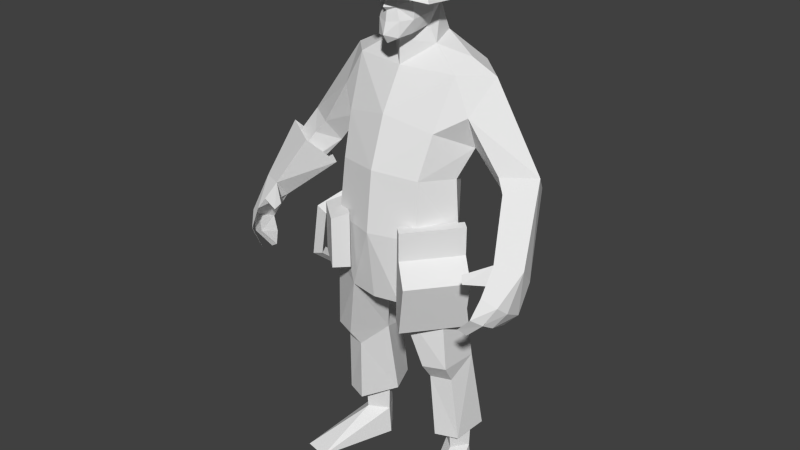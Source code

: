 # Source: engineer.blend  (saved by Blender 2.70.0; exported with 4.5.12 LTS)
import bpy
from mathutils import Matrix  # noqa: F401  (used for matrix-valued properties, if any)

bpy.ops.wm.read_factory_settings(use_empty=True)
scene = bpy.context.scene
scene.name = 'Scene'

# ---- collections
col_collection_1 = bpy.data.collections.new('Collection 1'); scene.collection.children.link(col_collection_1)

# ---- world
world_world = bpy.data.worlds.new('World'); scene.world = world_world
world_world.color = (0.05088, 0.05088, 0.05088)
world_world.use_sun_shadow = False
world_world.sun_shadow_jitter_overblur = 0.0
world_world.cycles.sampling_method = 'MANUAL'
world_world.cycles.sample_map_resolution = 256

# ---- meshes
me_engineer = bpy.data.meshes.new('Engineer')
me_engineer.from_pydata([(0.0, -38.19, 9.962), (-29.0, -47.97, 10.0), (-27.9, -45.11, 45.53), (0.0, -37.64, 44.8), (-42.27, -66.03, 9.962), (-37.43, -62.64, 44.3), (-28.91, -88.71, 11.21), (-27.29, -85.28, 47.2), (0.0, -25.06, 73.57), (-31.66, -29.16, 72.72), (-31.94, -29.12, 105.6), (-2e-06, -26.71, 107.5), (-42.74, -52.7, 61.55), (-30.17, -75.91, 73.57), (-47.38, -29.95, 81.38), (-50.1, -44.82, 103.1), (-15.44, -54.8, 117.5), (-33.82, -61.53, 104.6), (-2e-06, -68.27, 105.3), (-34.23, -46.23, 111.4), (-44.81, -63.62, 82.94), (-12.0, -38.83, 121.4), (0.0, -97.76, 11.21), (0.0, -93.33, 49.36), (-2e-06, -82.71, 80.23), (-17.88, -90.28, -32.13), (0.0, -92.09, -33.56), (-40.26, -78.47, -25.25), (-6.234, -70.97, -40.41), (-25.76, -46.44, -35.79), (2e-06, -44.91, -38.18), (-41.49, -57.59, -25.42), (-25.11, -44.56, -21.17), (0.0, -36.13, -17.18), (-29.42, -81.84, -76.48), (-17.25, -58.62, -77.75), (-44.76, -52.44, -76.01), (-43.2, -76.63, -75.98), (-27.63, -45.08, -69.69), (-28.68, -72.91, -88.59), (-31.05, -70.4, -133.4), (-17.67, -48.64, -131.6), (-47.37, -42.18, -132.1), (-45.2, -64.81, -133.5), (-41.74, -68.69, -88.21), (-24.62, -35.77, -86.91), (-25.2, -29.23, -130.7), (-23.11, -50.55, -120.8), (-34.93, -61.95, -121.0), (-35.22, -59.22, -148.7), (-24.69, -49.38, -151.4), (-43.25, -48.66, -121.2), (-40.89, -46.4, -151.4), (-30.72, -40.72, -121.0), (-32.61, -36.71, -154.4), (-40.59, -99.63, -169.8), (-56.39, -96.18, -169.8), (-32.08, -36.87, -169.8), (-42.88, -46.04, -169.8), (-22.85, -49.83, -169.8), (6.234, -70.97, -40.41), (-84.04, -48.73, 53.27), (-65.12, -61.4, 52.82), (-77.53, -35.66, 40.97), (-61.74, -50.6, 38.18), (-97.87, -81.38, 13.84), (-82.78, -88.46, 15.54), (-70.51, -64.83, 45.25), (-94.58, -69.76, 1.13), (-83.65, -78.92, 3.784), (-85.41, -103.1, 2.252), (-95.3, -80.61, -14.62), (-96.16, -92.92, -7.985), (-93.8, -99.36, -2.54), (-96.16, -92.92, -7.985), (-95.3, -80.61, -14.62), (-89.91, -97.12, -17.34), (-87.63, -104.1, -13.46), (-93.8, -99.36, -2.54), (-82.78, -88.46, 15.54), (-84.43, -97.62, 7.226), (-71.81, -101.7, 5.344), (-69.17, -98.68, 9.056), (-88.66, -84.48, -21.83), (-78.05, -95.79, -23.24), (-74.94, -102.7, -20.47), (-83.96, -110.4, -8.488), (-85.41, -103.1, 2.252), (-93.8, -99.36, -2.54), (-88.83, -105.0, -12.6), (-76.31, -110.9, -16.81), (-79.43, -106.6, -21.66), (12.0, -38.83, 121.4), (-97.87, -81.38, 13.84), (-82.78, -88.46, 15.54), (-68.72, -75.14, 43.8), (-93.59, -59.33, 45.88), (-94.58, -69.76, 1.13), (-84.74, -39.55, 24.7), (-83.65, -78.92, 3.784), (-60.06, -57.76, 25.55), (-42.75, -86.38, -18.66), (-24.56, -101.6, -18.66), (-24.56, -101.6, 14.1), (-42.75, -86.38, 14.1), (-36.16, -78.56, -18.66), (-16.78, -93.88, -18.66), (-16.78, -93.88, 17.34), (-36.16, -78.56, 17.34), (26.15, -100.2, -45.44), (16.47, -91.28, -44.29), (41.09, -60.44, -44.29), (50.77, -69.34, -45.44), (24.98, -99.11, 19.55), (49.6, -68.26, 19.55), (45.23, -64.24, 20.07), (20.6, -95.08, 20.07), (59.26, -76.2, -10.35), (34.64, -107.0, -10.35), (49.49, -68.16, 1.66), (24.87, -99.0, 1.66), (-43.69, -50.49, 1.089), (-47.77, -61.48, 2.967), (-54.01, -57.77, 11.0), (-49.93, -46.78, 9.126), (-38.48, -52.26, 12.87), (-41.31, -59.9, 14.17), (-37.76, -57.55, 21.5), (-42.84, -54.37, 15.94), (-59.9, -71.23, 0.8389), (-58.33, -77.88, 3.284), (-35.99, -59.19, 13.79), (-53.04, -76.05, -1.32), (-67.93, -67.51, -31.38), (-68.01, -73.39, -35.57), (-61.07, -72.33, -33.54), (-58.9, -46.93, -48.5), (-57.13, -48.58, -56.21), (-52.05, -51.76, -50.66), (-41.85, -30.08, -33.39), (-36.56, -28.25, -38.0), (-34.99, -34.9, -35.55), (-33.82, -33.79, -1.171), (-26.88, -32.74, 0.8606), (-26.96, -38.62, -3.33), (97.87, -81.38, 13.84), (82.78, -88.46, 15.54), (85.41, -103.1, 2.252), (96.16, -92.92, -7.985), (95.3, -80.61, -14.62), (83.65, -78.92, 3.784), (93.8, -99.36, -2.54), (94.58, -69.76, 1.13), (96.16, -92.92, -7.985), (89.91, -97.12, -17.34), (95.3, -80.61, -14.62), (93.8, -99.36, -2.54), (87.63, -104.1, -13.46), (82.78, -88.46, 15.54), (69.17, -98.68, 9.056), (71.81, -101.7, 5.344), (84.43, -97.62, 7.226), (88.66, -84.48, -21.83), (78.05, -95.79, -23.24), (74.94, -102.7, -20.47), (83.96, -110.4, -8.488), (88.83, -105.0, -12.6), (93.8, -99.36, -2.54), (85.41, -103.1, 2.252), (76.31, -110.9, -16.81), (79.43, -106.6, -21.66), (-6.706, -77.58, 123.9), (-7.168, -76.56, 133.1), (-11.81, -70.12, 133.7), (-9.546, -68.41, 125.2), (-12.13, -71.13, 143.0), (-4.785, -76.55, 140.5), (-2.085, -75.04, 149.1), (-12.14, -70.22, 149.4), (-10.24, -72.44, 160.3), (-15.88, -56.95, 151.8), (-0.008803, -82.05, 125.5), (-0.008803, -79.98, 132.5), (-9.68, -74.55, 152.2), (-0.008803, -77.24, 152.6), (-0.008803, -74.86, 162.9), (-0.008803, -78.97, 138.6), (-0.008803, -82.01, 141.0), (-11.3, -45.99, 139.2), (-11.21, -43.86, 150.3), (-0.008803, -37.71, 150.0), (-0.008803, -40.95, 139.0), (-11.01, -48.23, 161.8), (-0.008803, -44.65, 165.4), (-11.59, -59.58, 163.9), (-15.0, -57.56, 136.7), (-11.73, -56.65, 128.1), (-0.008803, -78.49, 120.2), (-0.008803, -68.16, 120.4), (-16.52, -53.9, 141.1), (-14.41, -58.51, 140.7), (-15.59, -57.05, 149.5), (-18.71, -52.14, 148.4), (-0.008803, -77.59, 149.2), (-5.612, -73.71, 154.4), (-12.38, -67.57, 152.2), (-13.86, -76.09, 152.2), (-7.087, -77.31, 154.4), (-12.38, -67.57, 145.0), (-13.86, -76.09, 145.0), (-6.161, -71.96, 142.7), (-7.087, -77.31, 142.7), (-1.427, -74.46, 148.6), (-2.902, -78.06, 148.6), (7.07, -77.31, 154.4), (5.595, -73.71, 154.4), (2.885, -78.06, 148.6), (1.41, -74.46, 148.6), (1.77, -84.9, 155.0), (21.49, -71.9, 149.9), (19.39, -67.64, 167.6), (4.278, -77.6, 171.6), (20.75, -46.55, 147.6), (18.81, -48.22, 165.8), (0.2729, -34.19, 150.4), (3.131, -38.75, 168.0), (-19.45, -47.18, 155.6), (-11.98, -48.7, 172.0), (-18.7, -72.53, 157.9), (-11.4, -68.13, 173.7), (5.182, -57.42, 179.2), (1.373, -92.91, 151.8), (25.2, -74.45, 145.3), (24.14, -37.45, 142.0), (-0.764, -24.71, 145.2), (-24.59, -38.21, 151.7), (-23.52, -75.21, 155.0), (-81.75, -63.61, 24.67), (27.9, -45.11, 45.53), (29.0, -47.97, 10.0), (37.43, -62.64, 44.3), (42.27, -66.03, 9.962), (27.29, -85.28, 47.2), (28.91, -88.71, 11.21), (31.94, -29.12, 105.6), (31.66, -29.16, 72.72), (42.74, -52.7, 61.55), (30.17, -75.91, 73.57), (47.38, -29.95, 81.38), (50.1, -44.82, 103.1), (15.44, -54.8, 117.5), (33.82, -61.53, 104.6), (34.23, -46.23, 111.4), (44.81, -63.62, 82.94), (17.88, -90.28, -32.13), (40.26, -78.47, -25.25), (25.76, -46.44, -35.79), (41.49, -57.59, -25.42), (25.11, -44.56, -21.17), (65.12, -61.4, 52.82), (84.04, -48.73, 53.27), (77.53, -35.66, 40.97), (61.74, -50.6, 38.18), (70.51, -64.83, 45.25), (6.688, -77.58, 123.9), (9.529, -68.41, 125.2), (11.79, -70.12, 133.7), (7.15, -76.56, 133.1), (12.11, -71.13, 143.0), (12.13, -70.22, 149.4), (2.067, -75.04, 149.1), (4.767, -76.55, 140.5), (15.86, -56.95, 151.8), (10.22, -72.44, 160.3), (9.662, -74.55, 152.2), (11.29, -45.99, 139.2), (11.2, -43.86, 150.3), (10.99, -48.23, 161.8), (11.57, -59.58, 163.9), (14.98, -57.56, 136.7), (11.71, -56.65, 128.1), (16.51, -53.9, 141.1), (18.69, -52.14, 148.4), (15.57, -57.05, 149.5), (14.39, -58.51, 140.7), (13.84, -76.09, 152.2), (12.37, -67.57, 152.2), (13.84, -76.09, 145.0), (12.37, -67.57, 145.0), (7.07, -77.31, 142.7), (6.144, -71.96, 142.7), (17.25, -58.62, -77.75), (29.42, -81.84, -76.48), (43.2, -76.63, -75.98), (44.76, -52.44, -76.01), (27.63, -45.08, -69.69), (28.68, -72.91, -88.59), (17.67, -48.64, -131.6), (31.05, -70.4, -133.4), (41.74, -68.69, -88.21), (45.2, -64.81, -133.5), (47.37, -42.18, -132.1), (24.62, -35.77, -86.91), (25.2, -29.23, -130.7), (23.11, -50.55, -120.8), (24.69, -49.38, -151.4), (35.22, -59.22, -148.7), (34.93, -61.95, -121.0), (40.89, -46.4, -151.4), (43.25, -48.66, -121.2), (32.61, -36.71, -154.4), (30.72, -40.72, -121.0), (40.59, -99.63, -169.8), (56.39, -96.18, -169.8), (42.88, -46.04, -169.8), (32.08, -36.87, -169.8), (22.85, -49.83, -169.8)], [], [(0, 1, 2), (3, 0, 2), (1, 4, 5), (5, 2, 1), (4, 6, 7), (7, 5, 4), (8, 9, 10), (10, 11, 8), (2, 9, 8), (8, 3, 2), (5, 12, 9), (9, 2, 5), (7, 13, 12), (12, 5, 7), (14, 15, 10), (16, 17, 18), (15, 19, 10), (12, 13, 20), (14, 10, 9), (14, 9, 12), (11, 10, 21), (21, 19, 16), (16, 19, 17), (6, 22, 23), (23, 7, 6), (13, 24, 17), (23, 24, 13), (13, 7, 23), (19, 15, 17), (17, 20, 13), (21, 10, 19), (15, 20, 17), (24, 18, 17), (25, 26, 22), (22, 6, 25), (6, 27, 25), (27, 6, 4), (26, 25, 28), (28, 29, 30), (31, 27, 4), (29, 31, 32), (1, 0, 33), (33, 32, 1), (31, 4, 1), (1, 32, 31), (29, 32, 33), (29, 33, 30), (25, 34, 35), (35, 28, 25), (31, 36, 37), (37, 27, 31), (29, 38, 36), (36, 31, 29), (28, 35, 38), (38, 29, 28), (39, 40, 41), (41, 35, 39), (36, 42, 43), (43, 44, 36), (45, 46, 42), (42, 36, 45), (35, 41, 46), (46, 45, 35), (47, 48, 49), (49, 50, 47), (48, 51, 52), (52, 49, 48), (51, 53, 54), (54, 52, 51), (53, 47, 50), (50, 54, 53), (50, 49, 55), (49, 56, 55), (49, 52, 56), (52, 54, 57), (57, 58, 52), (54, 50, 59), (59, 57, 54), (58, 57, 56), (57, 55, 56), (25, 27, 37), (37, 34, 25), (39, 44, 43), (43, 40, 39), (57, 59, 55), (50, 55, 59), (56, 52, 58), (38, 45, 36), (38, 35, 45), (35, 34, 39), (37, 36, 44), (37, 44, 39), (39, 34, 37), (28, 30, 60), (20, 15, 61), (61, 62, 20), (14, 63, 61), (61, 15, 14), (12, 64, 63), (63, 14, 12), (12, 20, 62), (62, 64, 12), (65, 66, 67), (67, 61, 65), (68, 65, 61), (61, 63, 68), (69, 68, 63), (63, 64, 69), (66, 69, 64), (64, 67, 66), (61, 67, 62), (62, 67, 64), (65, 70, 66), (65, 71, 72), (69, 73, 72), (65, 73, 70), (68, 69, 71), (69, 72, 71), (69, 66, 70), (74, 75, 76), (74, 76, 77), (77, 78, 74), (79, 80, 81), (81, 82, 79), (83, 84, 76), (84, 85, 77), (77, 76, 84), (75, 83, 76), (86, 87, 88), (88, 89, 86), (90, 86, 89), (89, 91, 90), (65, 72, 73), (69, 70, 73), (65, 68, 71), (92, 11, 21), (60, 26, 28), (93, 94, 95), (95, 96, 93), (97, 93, 96), (96, 98, 97), (99, 97, 98), (98, 100, 99), (94, 99, 100), (100, 95, 94), (101, 102, 103), (103, 104, 101), (105, 106, 102), (102, 101, 105), (106, 107, 103), (103, 102, 106), (107, 108, 104), (104, 103, 107), (108, 105, 101), (101, 104, 108), (109, 110, 111), (111, 112, 109), (113, 114, 115), (115, 116, 113), (112, 117, 118), (118, 109, 112), (112, 111, 115), (115, 114, 119), (112, 115, 119), (112, 119, 117), (111, 110, 116), (116, 115, 111), (110, 109, 118), (110, 118, 120), (110, 120, 113), (110, 113, 116), (119, 120, 118), (118, 117, 119), (114, 113, 120), (120, 119, 114), (121, 122, 123), (123, 124, 121), (125, 126, 122), (122, 121, 125), (126, 123, 122), (126, 125, 124), (124, 123, 126), (125, 121, 124), (127, 128, 129), (129, 130, 127), (128, 131, 132), (132, 129, 128), (131, 127, 130), (130, 132, 131), (130, 129, 133), (133, 134, 130), (129, 132, 135), (135, 133, 129), (132, 130, 134), (134, 135, 132), (134, 133, 136), (136, 137, 134), (133, 135, 138), (138, 136, 133), (135, 134, 137), (137, 138, 135), (137, 136, 139), (139, 140, 137), (136, 138, 141), (141, 139, 136), (138, 137, 140), (140, 141, 138), (140, 139, 142), (142, 143, 140), (139, 141, 144), (144, 142, 139), (141, 140, 143), (143, 144, 141), (143, 142, 128), (128, 127, 143), (142, 144, 131), (131, 128, 142), (144, 143, 127), (127, 131, 144), (145, 146, 147), (145, 148, 149), (150, 148, 151), (145, 147, 151), (152, 149, 150), (150, 149, 148), (150, 147, 146), (153, 154, 155), (153, 156, 157), (157, 154, 153), (158, 159, 160), (160, 161, 158), (162, 154, 163), (163, 154, 157), (157, 164, 163), (155, 154, 162), (165, 166, 167), (167, 168, 165), (169, 170, 166), (166, 165, 169), (145, 151, 148), (150, 151, 147), (145, 149, 152), (171, 172, 173), (173, 174, 171), (175, 176, 177), (177, 178, 175), (178, 179, 180), (181, 182, 172), (172, 171, 181), (183, 184, 185), (185, 179, 183), (172, 176, 173), (182, 186, 176), (176, 172, 182), (176, 175, 173), (187, 176, 186), (188, 189, 190), (190, 191, 188), (189, 192, 193), (193, 190, 189), (192, 180, 194), (189, 188, 195), (195, 180, 189), (195, 175, 180), (196, 174, 195), (195, 188, 196), (192, 189, 180), (174, 173, 195), (194, 180, 179), (175, 178, 180), (195, 173, 175), (181, 171, 197), (197, 171, 174), (174, 198, 197), (198, 174, 196), (16, 196, 188), (188, 21, 16), (16, 18, 198), (198, 196, 16), (21, 188, 191), (199, 200, 201), (201, 202, 199), (176, 187, 203), (203, 177, 176), (178, 183, 179), (92, 21, 191), (204, 205, 206), (206, 207, 204), (205, 208, 209), (209, 206, 205), (208, 210, 211), (211, 209, 208), (210, 212, 213), (213, 211, 210), (206, 209, 211), (207, 206, 211), (213, 207, 211), (204, 207, 214), (214, 215, 204), (207, 213, 216), (216, 214, 207), (216, 213, 212), (212, 217, 216), (218, 219, 220), (220, 221, 218), (222, 223, 220), (220, 219, 222), (224, 225, 223), (223, 222, 224), (226, 227, 225), (225, 224, 226), (228, 229, 227), (227, 226, 228), (228, 218, 221), (221, 229, 228), (220, 230, 221), (223, 230, 220), (225, 230, 223), (227, 230, 225), (229, 230, 227), (221, 230, 229), (219, 218, 231), (231, 232, 219), (222, 219, 232), (232, 233, 222), (224, 222, 233), (233, 234, 224), (226, 224, 234), (234, 235, 226), (228, 226, 235), (235, 236, 228), (218, 228, 236), (236, 231, 218), (96, 95, 237), (98, 96, 237), (100, 98, 237), (95, 100, 237), (0, 3, 238), (239, 0, 238), (239, 238, 240), (240, 241, 239), (241, 240, 242), (242, 243, 241), (8, 11, 244), (244, 245, 8), (238, 3, 8), (8, 245, 238), (240, 238, 245), (245, 246, 240), (242, 240, 246), (246, 247, 242), (248, 244, 249), (250, 18, 251), (249, 244, 252), (246, 253, 247), (248, 245, 244), (248, 246, 245), (11, 92, 244), (92, 250, 252), (250, 251, 252), (243, 242, 23), (23, 22, 243), (247, 251, 24), (23, 242, 247), (247, 24, 23), (252, 251, 249), (251, 247, 253), (92, 252, 244), (249, 251, 253), (24, 251, 18), (254, 243, 22), (22, 26, 254), (243, 254, 255), (255, 241, 243), (26, 60, 254), (60, 30, 256), (257, 241, 255), (256, 258, 257), (239, 258, 33), (33, 0, 239), (257, 258, 239), (239, 241, 257), (256, 33, 258), (256, 30, 33), (253, 259, 260), (260, 249, 253), (248, 249, 260), (260, 261, 248), (246, 248, 261), (261, 262, 246), (246, 262, 259), (259, 253, 246), (145, 260, 263), (263, 146, 145), (152, 261, 260), (260, 145, 152), (150, 262, 261), (261, 152, 150), (146, 263, 262), (262, 150, 146), (260, 259, 263), (259, 262, 263), (264, 265, 266), (266, 267, 264), (268, 269, 270), (270, 271, 268), (269, 272, 273), (181, 264, 267), (267, 182, 181), (274, 273, 185), (185, 184, 274), (267, 266, 271), (182, 267, 271), (271, 186, 182), (271, 266, 268), (187, 186, 271), (275, 191, 190), (190, 276, 275), (276, 190, 193), (193, 277, 276), (277, 278, 272), (276, 272, 279), (279, 275, 276), (279, 272, 268), (280, 279, 265), (279, 280, 275), (277, 272, 276), (265, 279, 266), (278, 273, 272), (268, 272, 269), (279, 268, 266), (181, 197, 264), (197, 198, 265), (265, 264, 197), (198, 280, 265), (250, 92, 275), (275, 280, 250), (250, 280, 198), (198, 18, 250), (92, 191, 275), (281, 282, 283), (283, 284, 281), (271, 270, 203), (203, 187, 271), (269, 273, 274), (215, 214, 285), (285, 286, 215), (286, 285, 287), (287, 288, 286), (288, 287, 289), (289, 290, 288), (290, 289, 216), (216, 217, 290), (289, 287, 285), (289, 285, 214), (216, 289, 214), (254, 60, 291), (291, 292, 254), (257, 255, 293), (293, 294, 257), (256, 257, 294), (294, 295, 256), (60, 256, 295), (295, 291, 60), (296, 291, 297), (297, 298, 296), (294, 299, 300), (300, 301, 294), (302, 294, 301), (301, 303, 302), (291, 302, 303), (303, 297, 291), (304, 305, 306), (306, 307, 304), (307, 306, 308), (308, 309, 307), (309, 308, 310), (310, 311, 309), (311, 310, 305), (305, 304, 311), (305, 312, 306), (306, 312, 313), (306, 313, 308), (308, 314, 315), (315, 310, 308), (310, 315, 316), (316, 305, 310), (314, 313, 315), (315, 313, 312), (254, 292, 293), (293, 255, 254), (296, 298, 300), (300, 299, 296), (315, 312, 316), (305, 316, 312), (313, 314, 308), (295, 294, 302), (295, 302, 291), (291, 296, 292), (293, 299, 294), (293, 292, 296), (296, 299, 293)])
_uv = me_engineer.uv_layers.new(name='UVMap')
_uv.uv.foreach_set('vector', [0.08288, 0.5577, 0.183, 0.5577, 0.1789, 0.6695, 0.08288, 0.6695, 0.08288, 0.5577, 0.1789, 0.6695, 0.183, 0.5577, 0.2745, 0.5576, 0.2747, 0.6695, 0.2747, 0.6695, 0.1789, 0.6695, 0.183, 0.5577, 0.2745, 0.5576, 0.3734, 0.5557, 0.368, 0.6695, 0.368, 0.6695, 0.2747, 0.6695, 0.2745, 0.5576, 0.08258, 0.7738, 0.1718, 0.7697, 0.1738, 0.8887, 0.1738, 0.8887, 0.08288, 0.8884, 0.08258, 0.7738, 0.1789, 0.6695, 0.1718, 0.7697, 0.08258, 0.7738, 0.08258, 0.7738, 0.08288, 0.6695, 0.1789, 0.6695, 0.2747, 0.6695, 0.2741, 0.7287, 0.1718, 0.7697, 0.1718, 0.7697, 0.1789, 0.6695, 0.2747, 0.6695, 0.368, 0.6695, 0.3682, 0.7521, 0.2741, 0.7287, 0.2741, 0.7287, 0.2747, 0.6695, 0.368, 0.6695, 0.2302, 0.8088, 0.2778, 0.9102, 0.1738, 0.8887, 0.4328, 0.9089, 0.3726, 0.8558, 0.4654, 0.8459, 0.2778, 0.9102, 0.2119, 0.9566, 0.1738, 0.8887, 0.2741, 0.7287, 0.3682, 0.7521, 0.3148, 0.8018, 0.2302, 0.8088, 0.1738, 0.8887, 0.1718, 0.7697, 0.2302, 0.8088, 0.1718, 0.7697, 0.2741, 0.7287, 0.08288, 0.8884, 0.1738, 0.8887, 0.1341, 0.9612, 0.1341, 0.9612, 0.2119, 0.9566, 0.1679, 0.9956, 0.4328, 0.9089, 0.368, 0.9171, 0.3726, 0.8558, 0.3734, 0.5557, 0.4654, 0.556, 0.4654, 0.6695, 0.4654, 0.6695, 0.368, 0.6695, 0.3734, 0.5557, 0.3682, 0.7521, 0.4654, 0.7659, 0.3726, 0.8558, 0.4654, 0.6695, 0.4654, 0.7659, 0.3682, 0.7521, 0.3682, 0.7521, 0.368, 0.6695, 0.4654, 0.6695, 0.368, 0.9171, 0.2778, 0.9102, 0.3726, 0.8558, 0.3726, 0.8558, 0.3148, 0.8018, 0.3682, 0.7521, 0.1341, 0.9612, 0.1738, 0.8887, 0.2119, 0.9566, 0.2778, 0.9102, 0.3148, 0.8018, 0.3726, 0.8558, 0.4654, 0.7659, 0.4654, 0.8459, 0.3726, 0.8558, 0.3815, 0.4225, 0.4654, 0.4225, 0.4654, 0.556, 0.4654, 0.556, 0.3734, 0.5557, 0.3815, 0.4225, 0.3734, 0.5557, 0.3032, 0.4352, 0.3815, 0.4225, 0.3032, 0.4352, 0.3734, 0.5557, 0.2745, 0.5576, 0.4654, 0.4225, 0.3815, 0.4225, 0.4412, 0.3493, 0.1042, 0.2971, 0.1796, 0.3942, 0.08288, 0.3848, 0.2367, 0.4373, 0.3032, 0.4352, 0.2745, 0.5576, 0.1796, 0.3942, 0.2367, 0.4373, 0.1705, 0.4483, 0.183, 0.5577, 0.08288, 0.5577, 0.08288, 0.4544, 0.08288, 0.4544, 0.1705, 0.4483, 0.183, 0.5577, 0.2367, 0.4373, 0.2745, 0.5576, 0.183, 0.5577, 0.183, 0.5577, 0.1705, 0.4483, 0.2367, 0.4373, 0.1796, 0.3942, 0.1705, 0.4483, 0.08288, 0.4544, 0.1796, 0.3942, 0.08288, 0.4544, 0.08288, 0.3848, 0.7123, 0.6709, 0.7123, 0.483, 0.7776, 0.4713, 0.7776, 0.4713, 0.7776, 0.6453, 0.7123, 0.6709, 0.6013, 0.6824, 0.6013, 0.4713, 0.6587, 0.483, 0.6587, 0.483, 0.6587, 0.6824, 0.6013, 0.6824, 0.5457, 0.6466, 0.5457, 0.4877, 0.6013, 0.4713, 0.6013, 0.4713, 0.6013, 0.6824, 0.5457, 0.6466, 0.4811, 0.6543, 0.4811, 0.4713, 0.5457, 0.4877, 0.5457, 0.4877, 0.5457, 0.6466, 0.4811, 0.6543, 0.7123, 0.4298, 0.7123, 0.2377, 0.7776, 0.2377, 0.7776, 0.2377, 0.7776, 0.4713, 0.7123, 0.4298, 0.6013, 0.4713, 0.6013, 0.2377, 0.6587, 0.2377, 0.6587, 0.2377, 0.6587, 0.4298, 0.6013, 0.4713, 0.5457, 0.4135, 0.5457, 0.2377, 0.6013, 0.2377, 0.6013, 0.2377, 0.6013, 0.4713, 0.5457, 0.4135, 0.4811, 0.4713, 0.4811, 0.2377, 0.5457, 0.2377, 0.5457, 0.2377, 0.5457, 0.4135, 0.4811, 0.4713, 0.6856, 0.2315, 0.6456, 0.2315, 0.6456, 0.163, 0.6456, 0.163, 0.6856, 0.163, 0.6856, 0.2315, 0.6456, 0.2315, 0.6056, 0.2315, 0.6056, 0.163, 0.6056, 0.163, 0.6456, 0.163, 0.6456, 0.2315, 0.6056, 0.2315, 0.5657, 0.2315, 0.5657, 0.163, 0.5657, 0.163, 0.6056, 0.163, 0.6056, 0.2315, 0.5657, 0.2315, 0.5269, 0.2315, 0.5269, 0.163, 0.5269, 0.163, 0.5657, 0.163, 0.5657, 0.2315, 0.9912, 0.753, 0.9638, 0.7382, 0.9912, 0.596, 0.9638, 0.7382, 0.935, 0.596, 0.9912, 0.596, 0.9638, 0.7382, 0.935, 0.753, 0.935, 0.596, 0.935, 0.753, 0.9235, 0.7808, 0.8688, 0.7647, 0.8688, 0.7647, 0.8759, 0.7359, 0.935, 0.753, 0.9235, 0.7808, 0.935, 0.753, 0.8759, 0.7359, 0.8759, 0.7359, 0.8688, 0.7647, 0.9235, 0.7808, 0.9407, 0.3496, 0.9662, 0.3779, 0.9406, 0.215, 0.9662, 0.3779, 0.9922, 0.215, 0.9406, 0.215, 0.7123, 0.6709, 0.6587, 0.6824, 0.6587, 0.483, 0.6587, 0.483, 0.7123, 0.483, 0.7123, 0.6709, 0.7123, 0.4298, 0.6587, 0.4298, 0.6587, 0.2377, 0.6587, 0.2377, 0.7123, 0.2377, 0.7123, 0.4298, 0.9662, 0.3779, 0.9921, 0.3496, 0.9922, 0.215, 0.935, 0.753, 0.935, 0.596, 0.8759, 0.7359, 0.935, 0.596, 0.935, 0.753, 0.8759, 0.7359, 0.5457, 0.4877, 0.5457, 0.4135, 0.6013, 0.4713, 0.5457, 0.4877, 0.4811, 0.4713, 0.5457, 0.4135, 0.7776, 0.4713, 0.7123, 0.483, 0.7123, 0.4298, 0.6587, 0.483, 0.6013, 0.4713, 0.6587, 0.4298, 0.6587, 0.483, 0.6587, 0.4298, 0.7123, 0.4298, 0.7123, 0.4298, 0.7123, 0.483, 0.6587, 0.483, 0.1042, 0.2971, 0.08288, 0.3848, 0.06885, 0.2971, 0.5081, 0.06809, 0.5233, 0.1339, 0.3362, 0.1339, 0.3362, 0.1339, 0.3659, 0.06809, 0.5081, 0.06809, 0.5064, 0.1933, 0.3362, 0.1933, 0.3362, 0.1339, 0.3362, 0.1339, 0.5233, 0.1339, 0.5064, 0.1933, 0.4644, 0.2468, 0.3362, 0.2468, 0.3362, 0.1933, 0.3362, 0.1933, 0.5064, 0.1933, 0.4644, 0.2468, 0.4644, 0.005759, 0.5081, 0.06809, 0.3659, 0.06809, 0.3659, 0.06809, 0.3362, 0.00576, 0.4644, 0.005759, 0.176, 0.1339, 0.176, 0.06809, 0.3297, 0.06809, 0.3297, 0.06809, 0.3362, 0.1339, 0.176, 0.1339, 0.176, 0.1933, 0.176, 0.1339, 0.3362, 0.1339, 0.3362, 0.1339, 0.3362, 0.1933, 0.176, 0.1933, 0.176, 0.2468, 0.176, 0.1933, 0.3362, 0.1933, 0.3362, 0.1933, 0.3362, 0.2468, 0.176, 0.2468, 0.176, 0.06809, 0.176, 0.005761, 0.3362, 0.00576, 0.3362, 0.00576, 0.3297, 0.06809, 0.176, 0.06809, 0.3362, 0.1339, 0.3297, 0.06809, 0.3659, 0.06809, 0.3659, 0.06809, 0.3297, 0.06809, 0.3362, 0.00576, 0.864, 0.1448, 0.9312, 0.2238, 0.9312, 0.1448, 0.864, 0.1448, 0.8031, 0.2271, 0.8508, 0.2271, 0.7488, 0.1448, 0.727, 0.2271, 0.7685, 0.2271, 0.864, 0.1448, 0.8896, 0.2271, 0.9312, 0.2238, 0.8031, 0.1448, 0.7488, 0.1448, 0.8031, 0.2271, 0.7488, 0.1448, 0.7685, 0.2271, 0.8031, 0.2271, 0.7488, 0.1448, 0.6943, 0.1448, 0.6943, 0.2022, 0.8508, 0.2271, 0.8031, 0.2271, 0.8508, 0.2708, 0.8508, 0.2271, 0.8508, 0.2708, 0.8896, 0.2708, 0.8896, 0.2708, 0.8896, 0.2271, 0.8508, 0.2271, 0.9312, 0.1448, 0.9312, 0.1941, 0.9819, 0.1966, 0.9819, 0.1966, 0.9819, 0.1705, 0.9312, 0.1448, 0.8031, 0.2708, 0.8508, 0.3143, 0.8508, 0.2708, 0.8508, 0.3143, 0.8896, 0.3143, 0.8896, 0.2708, 0.8896, 0.2708, 0.8508, 0.2708, 0.8508, 0.3143, 0.8031, 0.2271, 0.8031, 0.2708, 0.8508, 0.2708, 0.9312, 0.2708, 0.9312, 0.2238, 0.8896, 0.2271, 0.8896, 0.2271, 0.8896, 0.2708, 0.9312, 0.2708, 0.9312, 0.3143, 0.9312, 0.2708, 0.8896, 0.2708, 0.8896, 0.2708, 0.8896, 0.3143, 0.9312, 0.3143, 0.864, 0.1448, 0.8508, 0.2271, 0.8896, 0.2271, 0.7488, 0.1448, 0.6943, 0.2022, 0.727, 0.2271, 0.864, 0.1448, 0.8031, 0.1448, 0.8031, 0.2271, 0.03477, 0.9612, 0.08288, 0.8884, 0.1341, 0.9612, 0.4678, 0.3493, 0.4654, 0.4225, 0.4412, 0.3493, 0.864, 0.1448, 0.8031, 0.1448, 0.8031, 0.006052, 0.8031, 0.006052, 0.864, 0.006052, 0.864, 0.1448, 0.9312, 0.1448, 0.864, 0.1448, 0.864, 0.006052, 0.864, 0.006052, 0.9312, 0.006052, 0.9312, 0.1448, 0.9948, 0.1448, 0.9312, 0.1448, 0.9312, 0.006052, 0.9312, 0.006052, 0.9948, 0.006052, 0.9948, 0.1448, 0.8031, 0.1448, 0.7488, 0.1448, 0.7488, 0.006052, 0.7488, 0.006052, 0.8031, 0.006052, 0.8031, 0.1448, 0.6833, 0.01383, 0.6833, 0.1028, 0.5755, 0.1028, 0.5755, 0.1028, 0.5755, 0.01383, 0.6833, 0.01383, 0.7176, 0.01383, 0.7176, 0.1028, 0.6833, 0.1028, 0.6833, 0.1028, 0.6833, 0.01383, 0.7176, 0.01383, 0.6833, 0.1468, 0.5755, 0.1468, 0.5755, 0.1028, 0.5755, 0.1028, 0.6833, 0.1028, 0.6833, 0.1468, 0.5395, 0.1028, 0.5395, 0.01383, 0.5755, 0.01383, 0.5755, 0.01383, 0.5755, 0.1028, 0.5395, 0.1028, 0.5755, 0.1468, 0.6833, 0.1468, 0.6833, 0.1028, 0.6833, 0.1028, 0.5755, 0.1028, 0.5755, 0.1468, 0.8947, 0.4038, 0.8947, 0.3572, 0.7849, 0.3572, 0.7849, 0.3572, 0.7849, 0.4038, 0.8947, 0.4038, 0.8947, 0.6296, 0.7849, 0.6296, 0.7849, 0.6555, 0.7849, 0.6555, 0.8947, 0.6555, 0.8947, 0.6296, 0.7849, 0.4038, 0.7849, 0.5111, 0.8947, 0.5111, 0.8947, 0.5111, 0.8947, 0.4038, 0.7849, 0.4038, 0.8947, 0.4038, 0.9474, 0.4038, 0.9941, 0.5783, 0.9941, 0.5783, 0.9712, 0.5809, 0.953, 0.5331, 0.8947, 0.4038, 0.9941, 0.5783, 0.953, 0.5331, 0.8947, 0.4038, 0.953, 0.5331, 0.8947, 0.5111, 0.8947, 0.3242, 0.7849, 0.3242, 0.7849, 0.3572, 0.7849, 0.3572, 0.8947, 0.3572, 0.8947, 0.3242, 0.9474, 0.4038, 0.8947, 0.4038, 0.8947, 0.5111, 0.9474, 0.4038, 0.8947, 0.5111, 0.953, 0.5331, 0.9474, 0.4038, 0.953, 0.5331, 0.9712, 0.5809, 0.9474, 0.4038, 0.9712, 0.5809, 0.9941, 0.5783, 0.7849, 0.5707, 0.8947, 0.5707, 0.8947, 0.5111, 0.8947, 0.5111, 0.7849, 0.5111, 0.7849, 0.5707, 0.7849, 0.6296, 0.8947, 0.6296, 0.8947, 0.5707, 0.8947, 0.5707, 0.7849, 0.5707, 0.7849, 0.6296, 0.496, 0.9861, 0.4534, 0.9861, 0.4534, 0.948, 0.4534, 0.948, 0.496, 0.948, 0.496, 0.9861, 0.496, 0.8974, 0.4534, 0.8974, 0.4534, 0.948, 0.4534, 0.948, 0.496, 0.948, 0.496, 0.8974, 0.4023, 0.9671, 0.4534, 0.948, 0.4534, 0.9861, 0.4534, 0.8974, 0.496, 0.8974, 0.496, 0.948, 0.496, 0.948, 0.4534, 0.948, 0.4534, 0.8974, 0.4023, 0.9671, 0.4534, 0.9861, 0.4534, 0.948, 0.04842, 0.8861, 0.02725, 0.8861, 0.02725, 0.7973, 0.02725, 0.7973, 0.04842, 0.7973, 0.04842, 0.8861, 0.02725, 0.8861, 0.005226, 0.8861, 0.005226, 0.7973, 0.005226, 0.7973, 0.02725, 0.7973, 0.02725, 0.8861, 0.06864, 0.8861, 0.04842, 0.8861, 0.04842, 0.7973, 0.04842, 0.7973, 0.06864, 0.7973, 0.06864, 0.8861, 0.04842, 0.7973, 0.02725, 0.7973, 0.02725, 0.7085, 0.02725, 0.7085, 0.04842, 0.7085, 0.04842, 0.7973, 0.02725, 0.7973, 0.005226, 0.7973, 0.005226, 0.7085, 0.005226, 0.7085, 0.02725, 0.7085, 0.02725, 0.7973, 0.06864, 0.7973, 0.04842, 0.7973, 0.04842, 0.7085, 0.04842, 0.7085, 0.06864, 0.7085, 0.06864, 0.7973, 0.04842, 0.7085, 0.02725, 0.7085, 0.02725, 0.6197, 0.02725, 0.6197, 0.04842, 0.6197, 0.04842, 0.7085, 0.02725, 0.7085, 0.005226, 0.7085, 0.005226, 0.6197, 0.005226, 0.6197, 0.02725, 0.6197, 0.02725, 0.7085, 0.06864, 0.7085, 0.04842, 0.7085, 0.04842, 0.6197, 0.04842, 0.6197, 0.06864, 0.6197, 0.06864, 0.7085, 0.04842, 0.6197, 0.02725, 0.6197, 0.02725, 0.5309, 0.02725, 0.5309, 0.04842, 0.5309, 0.04842, 0.6197, 0.02725, 0.6197, 0.005226, 0.6197, 0.005226, 0.5309, 0.005226, 0.5309, 0.02725, 0.5309, 0.02725, 0.6197, 0.06864, 0.6197, 0.04842, 0.6197, 0.04842, 0.5309, 0.04842, 0.5309, 0.06864, 0.5309, 0.06864, 0.6197, 0.04842, 0.5309, 0.02725, 0.5309, 0.02725, 0.4421, 0.02725, 0.4421, 0.04842, 0.4421, 0.04842, 0.5309, 0.02725, 0.5309, 0.005226, 0.5309, 0.005226, 0.4421, 0.005226, 0.4421, 0.02725, 0.4421, 0.02725, 0.5309, 0.06864, 0.5309, 0.04842, 0.5309, 0.04842, 0.4421, 0.04842, 0.4421, 0.06864, 0.4421, 0.06864, 0.5309, 0.04842, 0.4421, 0.02725, 0.4421, 0.02725, 0.3533, 0.02725, 0.3533, 0.04842, 0.3533, 0.04842, 0.4421, 0.02725, 0.4421, 0.005226, 0.4421, 0.005226, 0.3533, 0.005226, 0.3533, 0.02725, 0.3533, 0.02725, 0.4421, 0.06864, 0.4421, 0.04842, 0.4421, 0.04842, 0.3533, 0.04842, 0.3533, 0.06864, 0.3533, 0.06864, 0.4421, 0.176, 0.1339, 0.176, 0.06809, 0.09877, 0.06809, 0.176, 0.1339, 0.09555, 0.1466, 0.09555, 0.1933, 0.176, 0.2468, 0.09555, 0.2273, 0.09555, 0.2679, 0.176, 0.1339, 0.09877, 0.06809, 0.09555, 0.1086, 0.176, 0.1933, 0.09555, 0.1933, 0.176, 0.2468, 0.176, 0.2468, 0.09555, 0.1933, 0.09555, 0.2273, 0.176, 0.2468, 0.1199, 0.3, 0.176, 0.3, 0.09555, 0.1466, 0.05272, 0.1466, 0.09555, 0.1933, 0.09555, 0.1466, 0.09555, 0.1086, 0.05272, 0.1086, 0.05272, 0.1086, 0.05272, 0.1466, 0.09555, 0.1466, 0.176, 0.06809, 0.151, 0.01786, 0.1254, 0.01841, 0.1254, 0.01841, 0.1279, 0.06809, 0.176, 0.06809, 0.05272, 0.1933, 0.05272, 0.1466, 0.0101, 0.1466, 0.0101, 0.1466, 0.05272, 0.1466, 0.05272, 0.1086, 0.05272, 0.1086, 0.0101, 0.1086, 0.0101, 0.1466, 0.09555, 0.1933, 0.05272, 0.1466, 0.05272, 0.1933, 0.05272, 0.06809, 0.05272, 0.1086, 0.09555, 0.1086, 0.09555, 0.1086, 0.09877, 0.06809, 0.05272, 0.06809, 0.0101, 0.06809, 0.0101, 0.1086, 0.05272, 0.1086, 0.05272, 0.1086, 0.05272, 0.06809, 0.0101, 0.06809, 0.176, 0.1339, 0.09555, 0.1086, 0.09555, 0.1466, 0.176, 0.2468, 0.09555, 0.2679, 0.1199, 0.3, 0.176, 0.1339, 0.09555, 0.1933, 0.176, 0.1933, 0.8212, 0.7447, 0.8118, 0.8034, 0.7712, 0.8069, 0.7712, 0.8069, 0.7678, 0.7498, 0.8212, 0.7447, 0.7645, 0.8606, 0.8255, 0.8445, 0.8302, 0.8914, 0.8302, 0.8914, 0.757, 0.8957, 0.7645, 0.8606, 0.757, 0.8957, 0.7759, 0.9824, 0.6708, 0.9043, 0.8621, 0.7595, 0.8621, 0.7926, 0.8118, 0.8034, 0.8118, 0.8034, 0.8212, 0.7447, 0.8621, 0.7595, 0.7789, 0.9198, 0.8621, 0.9204, 0.8621, 0.9938, 0.8621, 0.9938, 0.7759, 0.9824, 0.7789, 0.9198, 0.8118, 0.8034, 0.8255, 0.8445, 0.7712, 0.8069, 0.8621, 0.7926, 0.8621, 0.8356, 0.8255, 0.8445, 0.8255, 0.8445, 0.8118, 0.8034, 0.8621, 0.7926, 0.8255, 0.8445, 0.7645, 0.8606, 0.7712, 0.8069, 0.8621, 0.8485, 0.8255, 0.8445, 0.8621, 0.8356, 0.5911, 0.8041, 0.5743, 0.8944, 0.5102, 0.8963, 0.5102, 0.8963, 0.5102, 0.7969, 0.5911, 0.8041, 0.5743, 0.8944, 0.5863, 0.9633, 0.5102, 0.9704, 0.5102, 0.9704, 0.5102, 0.8963, 0.5743, 0.8944, 0.5863, 0.9633, 0.6708, 0.9043, 0.6703, 0.9829, 0.5743, 0.8944, 0.5911, 0.8041, 0.6857, 0.8019, 0.6857, 0.8019, 0.6708, 0.9043, 0.5743, 0.8944, 0.6857, 0.8019, 0.7645, 0.8606, 0.6708, 0.9043, 0.6882, 0.7533, 0.7678, 0.7498, 0.6857, 0.8019, 0.6857, 0.8019, 0.5911, 0.8041, 0.6882, 0.7533, 0.5863, 0.9633, 0.5743, 0.8944, 0.6708, 0.9043, 0.7678, 0.7498, 0.7712, 0.8069, 0.6857, 0.8019, 0.6703, 0.9829, 0.6708, 0.9043, 0.7759, 0.9824, 0.7645, 0.8606, 0.757, 0.8957, 0.6708, 0.9043, 0.6857, 0.8019, 0.7712, 0.8069, 0.7645, 0.8606, 0.8621, 0.7595, 0.8212, 0.7447, 0.845, 0.7148, 0.845, 0.7148, 0.8212, 0.7447, 0.7678, 0.7498, 0.7678, 0.7498, 0.7835, 0.7198, 0.845, 0.7148, 0.7835, 0.7198, 0.7678, 0.7498, 0.6882, 0.7533, 0.6766, 0.6906, 0.6882, 0.7533, 0.5911, 0.8041, 0.5911, 0.8041, 0.5928, 0.6914, 0.6766, 0.6906, 0.6766, 0.6906, 0.7835, 0.6698, 0.7835, 0.7198, 0.7835, 0.7198, 0.6882, 0.7533, 0.6766, 0.6906, 0.5928, 0.6914, 0.5911, 0.8041, 0.5102, 0.7969, 0.3028, 0.9751, 0.2934, 0.9402, 0.3737, 0.9388, 0.3737, 0.9388, 0.3591, 0.9822, 0.3028, 0.9751, 0.8255, 0.8445, 0.8621, 0.8485, 0.8621, 0.8832, 0.8621, 0.8832, 0.8302, 0.8914, 0.8255, 0.8445, 0.757, 0.8957, 0.7789, 0.9198, 0.7759, 0.9824, 0.4728, 0.6914, 0.5928, 0.6914, 0.5102, 0.7969, 0.997, 0.8899, 0.997, 0.9683, 0.9611, 0.9417, 0.9611, 0.9417, 0.9779, 0.8992, 0.997, 0.8899, 0.9611, 0.9914, 0.9084, 0.9914, 0.9084, 0.9417, 0.9084, 0.9417, 0.9611, 0.9417, 0.9611, 0.9914, 0.874, 0.9627, 0.869, 0.8984, 0.8929, 0.8983, 0.8929, 0.8983, 0.9084, 0.9417, 0.874, 0.9627, 0.869, 0.8984, 0.9098, 0.863, 0.9347, 0.8726, 0.9347, 0.8726, 0.8929, 0.8983, 0.869, 0.8984, 0.9611, 0.9417, 0.9084, 0.9417, 0.8929, 0.8983, 0.9779, 0.8992, 0.9611, 0.9417, 0.8929, 0.8983, 0.9347, 0.8726, 0.9779, 0.8992, 0.8929, 0.8983, 0.997, 0.8899, 0.9779, 0.8992, 0.9779, 0.8131, 0.9779, 0.8131, 0.997, 0.8217, 0.997, 0.8899, 0.9779, 0.8992, 0.9347, 0.8726, 0.9347, 0.8382, 0.9347, 0.8382, 0.9779, 0.8131, 0.9779, 0.8992, 0.9347, 0.8382, 0.9347, 0.8726, 0.9098, 0.863, 0.9098, 0.863, 0.9098, 0.8466, 0.9347, 0.8382, 0.1685, 0.3444, 0.2477, 0.2976, 0.2727, 0.3602, 0.2727, 0.3602, 0.2228, 0.3991, 0.1685, 0.3444, 0.3519, 0.2901, 0.3395, 0.3545, 0.2727, 0.3602, 0.2727, 0.3602, 0.2477, 0.2976, 0.3519, 0.2901, 0.4385, 0.3162, 0.396, 0.3818, 0.3395, 0.3545, 0.3395, 0.3545, 0.3519, 0.2901, 0.4385, 0.3162, 0.3519, 0.2901, 0.3395, 0.3545, 0.396, 0.3818, 0.396, 0.3818, 0.4385, 0.3162, 0.3519, 0.2901, 0.2477, 0.2976, 0.2727, 0.3602, 0.3395, 0.3545, 0.3395, 0.3545, 0.3519, 0.2901, 0.2477, 0.2976, 0.2477, 0.2976, 0.1685, 0.3444, 0.2228, 0.3991, 0.2228, 0.3991, 0.2727, 0.3602, 0.2477, 0.2976, 0.2727, 0.3602, 0.3114, 0.412, 0.2228, 0.3991, 0.3395, 0.3545, 0.3114, 0.412, 0.2727, 0.3602, 0.396, 0.3818, 0.3114, 0.412, 0.3395, 0.3545, 0.3395, 0.3545, 0.3114, 0.412, 0.396, 0.3818, 0.2727, 0.3602, 0.3114, 0.412, 0.3395, 0.3545, 0.2228, 0.3991, 0.3114, 0.412, 0.2727, 0.3602, 0.2477, 0.2976, 0.1685, 0.3444, 0.1525, 0.3275, 0.1525, 0.3275, 0.2371, 0.2823, 0.2477, 0.2976, 0.3519, 0.2901, 0.2477, 0.2976, 0.2371, 0.2823, 0.2371, 0.2823, 0.3815, 0.2588, 0.3519, 0.2901, 0.4385, 0.3162, 0.3519, 0.2901, 0.3815, 0.2588, 0.3815, 0.2588, 0.4609, 0.2803, 0.4385, 0.3162, 0.3519, 0.2901, 0.4385, 0.3162, 0.4609, 0.2803, 0.4609, 0.2803, 0.3815, 0.2588, 0.3519, 0.2901, 0.2477, 0.2976, 0.3519, 0.2901, 0.3815, 0.2588, 0.3815, 0.2588, 0.2371, 0.2823, 0.2477, 0.2976, 0.1685, 0.3444, 0.2477, 0.2976, 0.2371, 0.2823, 0.2371, 0.2823, 0.1525, 0.3275, 0.1685, 0.3444, 0.864, 0.006052, 0.8031, 0.006052, 0.8368, 0.006052, 0.9312, 0.006052, 0.864, 0.006052, 0.8368, 0.006052, 0.9948, 0.006052, 0.9312, 0.006052, 0.9948, 0.006052, 0.8031, 0.006052, 0.7488, 0.006052, 0.8368, 0.006052, 0.08288, 0.5577, 0.08288, 0.6695, 0.1789, 0.6695, 0.183, 0.5577, 0.08288, 0.5577, 0.1789, 0.6695, 0.183, 0.5577, 0.1789, 0.6695, 0.2747, 0.6695, 0.2747, 0.6695, 0.2745, 0.5576, 0.183, 0.5577, 0.2745, 0.5576, 0.2747, 0.6695, 0.368, 0.6695, 0.368, 0.6695, 0.3734, 0.5557, 0.2745, 0.5576, 0.08258, 0.7738, 0.08288, 0.8884, 0.1738, 0.8887, 0.1738, 0.8887, 0.1718, 0.7697, 0.08258, 0.7738, 0.1789, 0.6695, 0.08288, 0.6695, 0.08258, 0.7738, 0.08258, 0.7738, 0.1718, 0.7697, 0.1789, 0.6695, 0.2747, 0.6695, 0.1789, 0.6695, 0.1718, 0.7697, 0.1718, 0.7697, 0.2741, 0.7287, 0.2747, 0.6695, 0.368, 0.6695, 0.2747, 0.6695, 0.2741, 0.7287, 0.2741, 0.7287, 0.3682, 0.7521, 0.368, 0.6695, 0.2302, 0.8088, 0.1738, 0.8887, 0.2778, 0.9102, 0.4328, 0.9089, 0.4654, 0.8459, 0.3726, 0.8558, 0.2778, 0.9102, 0.1738, 0.8887, 0.2119, 0.9566, 0.2741, 0.7287, 0.3148, 0.8018, 0.3682, 0.7521, 0.2302, 0.8088, 0.1718, 0.7697, 0.1738, 0.8887, 0.2302, 0.8088, 0.2741, 0.7287, 0.1718, 0.7697, 0.08288, 0.8884, 0.1341, 0.9612, 0.1738, 0.8887, 0.1341, 0.9612, 0.1679, 0.9956, 0.2119, 0.9566, 0.4328, 0.9089, 0.3726, 0.8558, 0.368, 0.9171, 0.3734, 0.5557, 0.368, 0.6695, 0.4654, 0.6695, 0.4654, 0.6695, 0.4654, 0.556, 0.3734, 0.5557, 0.3682, 0.7521, 0.3726, 0.8558, 0.4654, 0.7659, 0.4654, 0.6695, 0.368, 0.6695, 0.3682, 0.7521, 0.3682, 0.7521, 0.4654, 0.7659, 0.4654, 0.6695, 0.368, 0.9171, 0.3726, 0.8558, 0.2778, 0.9102, 0.3726, 0.8558, 0.3682, 0.7521, 0.3148, 0.8018, 0.1341, 0.9612, 0.2119, 0.9566, 0.1738, 0.8887, 0.2778, 0.9102, 0.3726, 0.8558, 0.3148, 0.8018, 0.4654, 0.7659, 0.3726, 0.8558, 0.4654, 0.8459, 0.3815, 0.4225, 0.3734, 0.5557, 0.4654, 0.556, 0.4654, 0.556, 0.4654, 0.4225, 0.3815, 0.4225, 0.3734, 0.5557, 0.3815, 0.4225, 0.3032, 0.4352, 0.3032, 0.4352, 0.2745, 0.5576, 0.3734, 0.5557, 0.4654, 0.4225, 0.4412, 0.3493, 0.3815, 0.4225, 0.1042, 0.2971, 0.08288, 0.3848, 0.1796, 0.3942, 0.2367, 0.4373, 0.2745, 0.5576, 0.3032, 0.4352, 0.1796, 0.3942, 0.1705, 0.4483, 0.2367, 0.4373, 0.183, 0.5577, 0.1705, 0.4483, 0.08288, 0.4544, 0.08288, 0.4544, 0.08288, 0.5577, 0.183, 0.5577, 0.2367, 0.4373, 0.1705, 0.4483, 0.183, 0.5577, 0.183, 0.5577, 0.2745, 0.5576, 0.2367, 0.4373, 0.1796, 0.3942, 0.08288, 0.4544, 0.1705, 0.4483, 0.1796, 0.3942, 0.08288, 0.3848, 0.08288, 0.4544, 0.5081, 0.06809, 0.3659, 0.06809, 0.3362, 0.1339, 0.3362, 0.1339, 0.5233, 0.1339, 0.5081, 0.06809, 0.5064, 0.1933, 0.5233, 0.1339, 0.3362, 0.1339, 0.3362, 0.1339, 0.3362, 0.1933, 0.5064, 0.1933, 0.4644, 0.2468, 0.5064, 0.1933, 0.3362, 0.1933, 0.3362, 0.1933, 0.3362, 0.2468, 0.4644, 0.2468, 0.4644, 0.005759, 0.3362, 0.00576, 0.3659, 0.06809, 0.3659, 0.06809, 0.5081, 0.06809, 0.4644, 0.005759, 0.176, 0.1339, 0.3362, 0.1339, 0.3297, 0.06809, 0.3297, 0.06809, 0.176, 0.06809, 0.176, 0.1339, 0.176, 0.1933, 0.3362, 0.1933, 0.3362, 0.1339, 0.3362, 0.1339, 0.176, 0.1339, 0.176, 0.1933, 0.176, 0.2468, 0.3362, 0.2468, 0.3362, 0.1933, 0.3362, 0.1933, 0.176, 0.1933, 0.176, 0.2468, 0.176, 0.06809, 0.3297, 0.06809, 0.3362, 0.00576, 0.3362, 0.00576, 0.176, 0.005761, 0.176, 0.06809, 0.3362, 0.1339, 0.3659, 0.06809, 0.3297, 0.06809, 0.3659, 0.06809, 0.3362, 0.00576, 0.3297, 0.06809, 0.8212, 0.7447, 0.7678, 0.7498, 0.7712, 0.8069, 0.7712, 0.8069, 0.8118, 0.8034, 0.8212, 0.7447, 0.7645, 0.8606, 0.757, 0.8957, 0.8302, 0.8914, 0.8302, 0.8914, 0.8255, 0.8445, 0.7645, 0.8606, 0.757, 0.8957, 0.6708, 0.9043, 0.7759, 0.9824, 0.8621, 0.7595, 0.8212, 0.7447, 0.8118, 0.8034, 0.8118, 0.8034, 0.8621, 0.7926, 0.8621, 0.7595, 0.7789, 0.9198, 0.7759, 0.9824, 0.8621, 0.9938, 0.8621, 0.9938, 0.8621, 0.9204, 0.7789, 0.9198, 0.8118, 0.8034, 0.7712, 0.8069, 0.8255, 0.8445, 0.8621, 0.7926, 0.8118, 0.8034, 0.8255, 0.8445, 0.8255, 0.8445, 0.8621, 0.8356, 0.8621, 0.7926, 0.8255, 0.8445, 0.7712, 0.8069, 0.7645, 0.8606, 0.8621, 0.8485, 0.8621, 0.8356, 0.8255, 0.8445, 0.5911, 0.8041, 0.5102, 0.7969, 0.5102, 0.8963, 0.5102, 0.8963, 0.5743, 0.8944, 0.5911, 0.8041, 0.5743, 0.8944, 0.5102, 0.8963, 0.5102, 0.9704, 0.5102, 0.9704, 0.5863, 0.9633, 0.5743, 0.8944, 0.5863, 0.9633, 0.6703, 0.9829, 0.6708, 0.9043, 0.5743, 0.8944, 0.6708, 0.9043, 0.6857, 0.8019, 0.6857, 0.8019, 0.5911, 0.8041, 0.5743, 0.8944, 0.6857, 0.8019, 0.6708, 0.9043, 0.7645, 0.8606, 0.6882, 0.7533, 0.6857, 0.8019, 0.7678, 0.7498, 0.6857, 0.8019, 0.6882, 0.7533, 0.5911, 0.8041, 0.5863, 0.9633, 0.6708, 0.9043, 0.5743, 0.8944, 0.7678, 0.7498, 0.6857, 0.8019, 0.7712, 0.8069, 0.6703, 0.9829, 0.7759, 0.9824, 0.6708, 0.9043, 0.7645, 0.8606, 0.6708, 0.9043, 0.757, 0.8957, 0.6857, 0.8019, 0.7645, 0.8606, 0.7712, 0.8069, 0.8621, 0.7595, 0.845, 0.7148, 0.8212, 0.7447, 0.845, 0.7148, 0.7835, 0.7198, 0.7678, 0.7498, 0.7678, 0.7498, 0.8212, 0.7447, 0.845, 0.7148, 0.7835, 0.7198, 0.6882, 0.7533, 0.7678, 0.7498, 0.6766, 0.6906, 0.5928, 0.6914, 0.5911, 0.8041, 0.5911, 0.8041, 0.6882, 0.7533, 0.6766, 0.6906, 0.6766, 0.6906, 0.6882, 0.7533, 0.7835, 0.7198, 0.7835, 0.7198, 0.7835, 0.6698, 0.6766, 0.6906, 0.5928, 0.6914, 0.5102, 0.7969, 0.5911, 0.8041, 0.3028, 0.9751, 0.3591, 0.9822, 0.3737, 0.9388, 0.3737, 0.9388, 0.2934, 0.9402, 0.3028, 0.9751, 0.8255, 0.8445, 0.8302, 0.8914, 0.8621, 0.8832, 0.8621, 0.8832, 0.8621, 0.8485, 0.8255, 0.8445, 0.757, 0.8957, 0.7759, 0.9824, 0.7789, 0.9198, 0.997, 0.8899, 0.9779, 0.8992, 0.9611, 0.9417, 0.9611, 0.9417, 0.997, 0.9683, 0.997, 0.8899, 0.9611, 0.9914, 0.9611, 0.9417, 0.9084, 0.9417, 0.9084, 0.9417, 0.9084, 0.9914, 0.9611, 0.9914, 0.874, 0.9627, 0.9084, 0.9417, 0.8929, 0.8983, 0.8929, 0.8983, 0.869, 0.8984, 0.874, 0.9627, 0.869, 0.8984, 0.8929, 0.8983, 0.9347, 0.8726, 0.9347, 0.8726, 0.9098, 0.863, 0.869, 0.8984, 0.8929, 0.8983, 0.9084, 0.9417, 0.9611, 0.9417, 0.8929, 0.8983, 0.9611, 0.9417, 0.9779, 0.8992, 0.9347, 0.8726, 0.8929, 0.8983, 0.9779, 0.8992, 0.7123, 0.6709, 0.7776, 0.6453, 0.7776, 0.4713, 0.7776, 0.4713, 0.7123, 0.483, 0.7123, 0.6709, 0.6013, 0.6824, 0.6587, 0.6824, 0.6587, 0.483, 0.6587, 0.483, 0.6013, 0.4713, 0.6013, 0.6824, 0.5457, 0.6466, 0.6013, 0.6824, 0.6013, 0.4713, 0.6013, 0.4713, 0.5457, 0.4877, 0.5457, 0.6466, 0.4811, 0.6543, 0.5457, 0.6466, 0.5457, 0.4877, 0.5457, 0.4877, 0.4811, 0.4713, 0.4811, 0.6543, 0.7123, 0.4298, 0.7776, 0.4713, 0.7776, 0.2377, 0.7776, 0.2377, 0.7123, 0.2377, 0.7123, 0.4298, 0.6013, 0.4713, 0.6587, 0.4298, 0.6587, 0.2377, 0.6587, 0.2377, 0.6013, 0.2377, 0.6013, 0.4713, 0.5457, 0.4135, 0.6013, 0.4713, 0.6013, 0.2377, 0.6013, 0.2377, 0.5457, 0.2377, 0.5457, 0.4135, 0.4811, 0.4713, 0.5457, 0.4135, 0.5457, 0.2377, 0.5457, 0.2377, 0.4811, 0.2377, 0.4811, 0.4713, 0.6856, 0.2315, 0.6856, 0.163, 0.6456, 0.163, 0.6456, 0.163, 0.6456, 0.2315, 0.6856, 0.2315, 0.6456, 0.2315, 0.6456, 0.163, 0.6056, 0.163, 0.6056, 0.163, 0.6056, 0.2315, 0.6456, 0.2315, 0.6056, 0.2315, 0.6056, 0.163, 0.5657, 0.163, 0.5657, 0.163, 0.5657, 0.2315, 0.6056, 0.2315, 0.5657, 0.2315, 0.5657, 0.163, 0.5269, 0.163, 0.5269, 0.163, 0.5269, 0.2315, 0.5657, 0.2315, 0.9912, 0.753, 0.9912, 0.596, 0.9638, 0.7382, 0.9638, 0.7382, 0.9912, 0.596, 0.935, 0.596, 0.9638, 0.7382, 0.935, 0.596, 0.935, 0.753, 0.935, 0.753, 0.8759, 0.7359, 0.8688, 0.7647, 0.8688, 0.7647, 0.9235, 0.7808, 0.935, 0.753, 0.9235, 0.7808, 0.8688, 0.7647, 0.8759, 0.7359, 0.8759, 0.7359, 0.935, 0.753, 0.9235, 0.7808, 0.9407, 0.3496, 0.9406, 0.215, 0.9662, 0.3779, 0.9662, 0.3779, 0.9406, 0.215, 0.9922, 0.215, 0.7123, 0.6709, 0.7123, 0.483, 0.6587, 0.483, 0.6587, 0.483, 0.6587, 0.6824, 0.7123, 0.6709, 0.7123, 0.4298, 0.7123, 0.2377, 0.6587, 0.2377, 0.6587, 0.2377, 0.6587, 0.4298, 0.7123, 0.4298, 0.9662, 0.3779, 0.9922, 0.215, 0.9921, 0.3496, 0.935, 0.753, 0.8759, 0.7359, 0.935, 0.596, 0.935, 0.596, 0.8759, 0.7359, 0.935, 0.753, 0.5457, 0.4877, 0.6013, 0.4713, 0.5457, 0.4135, 0.5457, 0.4877, 0.5457, 0.4135, 0.4811, 0.4713, 0.7776, 0.4713, 0.7123, 0.4298, 0.7123, 0.483, 0.6587, 0.483, 0.6587, 0.4298, 0.6013, 0.4713, 0.6587, 0.483, 0.7123, 0.483, 0.7123, 0.4298, 0.7123, 0.4298, 0.6587, 0.4298, 0.6587, 0.483])
_ca = me_engineer.color_attributes.new('Col', 'BYTE_COLOR', 'CORNER')
_ca.data.foreach_set('color', [1.0, 1.0, 1.0, 1.0, 1.0, 1.0, 1.0, 1.0, 1.0, 1.0, 1.0, 1.0, 1.0, 1.0, 1.0, 1.0, 1.0, 1.0, 1.0, 1.0, 1.0, 1.0, 1.0, 1.0, 1.0, 1.0, 1.0, 1.0, 1.0, 1.0, 1.0, 1.0, 1.0, 1.0, 1.0, 1.0, 1.0, 1.0, 1.0, 1.0, 1.0, 1.0, 1.0, 1.0, 1.0, 1.0, 1.0, 1.0, 1.0, 1.0, 1.0, 1.0, 1.0, 1.0, 1.0, 1.0, 1.0, 1.0, 1.0, 1.0, 1.0, 1.0, 1.0, 1.0, 1.0, 1.0, 1.0, 1.0, 1.0, 1.0, 1.0, 1.0, 1.0, 1.0, 1.0, 1.0, 1.0, 1.0, 1.0, 1.0, 1.0, 1.0, 1.0, 1.0, 1.0, 1.0, 1.0, 1.0, 1.0, 1.0, 1.0, 1.0, 1.0, 1.0, 1.0, 1.0, 1.0, 1.0, 1.0, 1.0, 1.0, 1.0, 1.0, 1.0, 1.0, 1.0, 1.0, 1.0, 1.0, 1.0, 1.0, 1.0, 1.0, 1.0, 1.0, 1.0, 1.0, 1.0, 1.0, 1.0, 1.0, 1.0, 1.0, 1.0, 1.0, 1.0, 1.0, 1.0, 1.0, 1.0, 1.0, 1.0, 1.0, 1.0, 1.0, 1.0, 1.0, 1.0, 1.0, 1.0, 1.0, 1.0, 1.0, 1.0, 1.0, 1.0, 1.0, 1.0, 1.0, 1.0, 1.0, 1.0, 1.0, 1.0, 1.0, 1.0, 1.0, 1.0, 1.0, 1.0, 1.0, 1.0, 1.0, 1.0, 1.0, 1.0, 1.0, 1.0, 1.0, 1.0, 1.0, 1.0, 1.0, 1.0, 1.0, 1.0, 1.0, 1.0, 1.0, 1.0, 1.0, 1.0, 1.0, 1.0, 1.0, 1.0, 1.0, 1.0, 1.0, 1.0, 1.0, 1.0, 1.0, 1.0, 1.0, 1.0, 1.0, 1.0, 1.0, 1.0, 1.0, 1.0, 1.0, 1.0, 1.0, 1.0, 1.0, 1.0, 1.0, 1.0, 1.0, 1.0, 1.0, 1.0, 1.0, 1.0, 1.0, 1.0, 1.0, 1.0, 1.0, 1.0, 1.0, 1.0, 1.0, 1.0, 1.0, 1.0, 1.0, 1.0, 1.0, 1.0, 1.0, 1.0, 1.0, 1.0, 1.0, 1.0, 1.0, 1.0, 1.0, 1.0, 1.0, 1.0, 1.0, 1.0, 1.0, 1.0, 1.0, 1.0, 1.0, 1.0, 1.0, 1.0, 1.0, 1.0, 1.0, 1.0, 1.0, 1.0, 1.0, 1.0, 1.0, 1.0, 1.0, 1.0, 1.0, 1.0, 1.0, 1.0, 1.0, 1.0, 1.0, 1.0, 1.0, 1.0, 1.0, 1.0, 1.0, 1.0, 1.0, 1.0, 1.0, 1.0, 1.0, 1.0, 1.0, 1.0, 1.0, 1.0, 1.0, 1.0, 1.0, 1.0, 1.0, 1.0, 1.0, 1.0, 1.0, 1.0, 1.0, 1.0, 1.0, 1.0, 1.0, 1.0, 1.0, 1.0, 1.0, 1.0, 1.0, 1.0, 1.0, 1.0, 1.0, 1.0, 1.0, 1.0, 1.0, 1.0, 1.0, 1.0, 1.0, 1.0, 1.0, 1.0, 1.0, 1.0, 1.0, 1.0, 1.0, 1.0, 1.0, 1.0, 1.0, 1.0, 1.0, 1.0, 1.0, 1.0, 1.0, 1.0, 1.0, 1.0, 1.0, 1.0, 1.0, 1.0, 1.0, 1.0, 1.0, 1.0, 1.0, 1.0, 1.0, 1.0, 1.0, 1.0, 1.0, 1.0, 1.0, 1.0, 1.0, 1.0, 1.0, 1.0, 1.0, 1.0, 1.0, 1.0, 1.0, 1.0, 1.0, 1.0, 1.0, 1.0, 1.0, 1.0, 1.0, 1.0, 1.0, 1.0, 1.0, 1.0, 1.0, 1.0, 1.0, 1.0, 1.0, 1.0, 1.0, 1.0, 1.0, 1.0, 1.0, 1.0, 1.0, 1.0, 1.0, 1.0, 1.0, 1.0, 1.0, 1.0, 1.0, 1.0, 1.0, 1.0, 1.0, 1.0, 1.0, 1.0, 1.0, 1.0, 1.0, 1.0, 1.0, 1.0, 1.0, 1.0, 1.0, 1.0, 1.0, 1.0, 1.0, 1.0, 1.0, 1.0, 1.0, 1.0, 1.0, 1.0, 1.0, 1.0, 1.0, 1.0, 1.0, 1.0, 1.0, 1.0, 1.0, 1.0, 1.0, 1.0, 1.0, 1.0, 1.0, 1.0, 1.0, 1.0, 1.0, 1.0, 1.0, 1.0, 1.0, 1.0, 1.0, 1.0, 1.0, 1.0, 1.0, 1.0, 1.0, 1.0, 1.0, 1.0, 1.0, 1.0, 1.0, 1.0, 1.0, 1.0, 1.0, 1.0, 1.0, 1.0, 1.0, 1.0, 1.0, 1.0, 1.0, 1.0, 1.0, 1.0, 1.0, 1.0, 1.0, 1.0, 1.0, 1.0, 1.0, 1.0, 1.0, 1.0, 1.0, 1.0, 1.0, 1.0, 1.0, 1.0, 1.0, 1.0, 1.0, 1.0, 1.0, 1.0, 1.0, 1.0, 1.0, 1.0, 1.0, 1.0, 1.0, 1.0, 1.0, 1.0, 1.0, 1.0, 1.0, 1.0, 1.0, 1.0, 1.0, 1.0, 1.0, 1.0, 1.0, 1.0, 1.0, 1.0, 1.0, 1.0, 1.0, 1.0, 1.0, 1.0, 1.0, 1.0, 1.0, 1.0, 1.0, 1.0, 1.0, 1.0, 1.0, 1.0, 1.0, 1.0, 1.0, 1.0, 1.0, 1.0, 1.0, 1.0, 1.0, 1.0, 1.0, 1.0, 1.0, 1.0, 1.0, 1.0, 1.0, 1.0, 1.0, 1.0, 1.0, 1.0, 1.0, 1.0, 1.0, 1.0, 1.0, 1.0, 1.0, 1.0, 1.0, 1.0, 1.0, 1.0, 1.0, 1.0, 1.0, 1.0, 1.0, 1.0, 1.0, 1.0, 1.0, 1.0, 1.0, 1.0, 1.0, 1.0, 1.0, 1.0, 1.0, 1.0, 1.0, 1.0, 1.0, 1.0, 1.0, 1.0, 1.0, 1.0, 1.0, 1.0, 1.0, 1.0, 1.0, 1.0, 1.0, 1.0, 1.0, 1.0, 1.0, 1.0, 1.0, 1.0, 1.0, 1.0, 1.0, 1.0, 1.0, 1.0, 1.0, 1.0, 1.0, 1.0, 1.0, 1.0, 1.0, 1.0, 1.0, 1.0, 1.0, 1.0, 1.0, 1.0, 1.0, 1.0, 1.0, 1.0, 1.0, 1.0, 1.0, 1.0, 1.0, 1.0, 1.0, 1.0, 1.0, 1.0, 1.0, 1.0, 1.0, 1.0, 1.0, 1.0, 1.0, 1.0, 1.0, 1.0, 1.0, 1.0, 1.0, 1.0, 1.0, 1.0, 1.0, 1.0, 1.0, 1.0, 1.0, 1.0, 1.0, 1.0, 1.0, 1.0, 1.0, 1.0, 1.0, 1.0, 1.0, 1.0, 1.0, 1.0, 1.0, 1.0, 1.0, 1.0, 1.0, 1.0, 1.0, 1.0, 1.0, 1.0, 1.0, 1.0, 1.0, 1.0, 1.0, 1.0, 1.0, 1.0, 1.0, 1.0, 1.0, 1.0, 1.0, 1.0, 1.0, 1.0, 1.0, 1.0, 1.0, 1.0, 1.0, 1.0, 1.0, 1.0, 1.0, 1.0, 1.0, 1.0, 1.0, 1.0, 1.0, 1.0, 1.0, 1.0, 1.0, 1.0, 1.0, 1.0, 1.0, 1.0, 1.0, 1.0, 1.0, 1.0, 1.0, 1.0, 1.0, 1.0, 1.0, 1.0, 1.0, 1.0, 1.0, 1.0, 1.0, 1.0, 1.0, 1.0, 1.0, 1.0, 1.0, 1.0, 1.0, 1.0, 1.0, 1.0, 1.0, 1.0, 1.0, 1.0, 1.0, 1.0, 1.0, 1.0, 1.0, 1.0, 1.0, 1.0, 1.0, 1.0, 1.0, 1.0, 1.0, 1.0, 1.0, 1.0, 1.0, 1.0, 1.0, 1.0, 1.0, 1.0, 1.0, 1.0, 1.0, 1.0, 1.0, 1.0, 1.0, 1.0, 1.0, 1.0, 1.0, 1.0, 1.0, 1.0, 1.0, 1.0, 1.0, 1.0, 1.0, 1.0, 1.0, 1.0, 1.0, 1.0, 1.0, 1.0, 1.0, 1.0, 1.0, 1.0, 1.0, 1.0, 1.0, 1.0, 1.0, 1.0, 1.0, 1.0, 1.0, 1.0, 1.0, 1.0, 1.0, 1.0, 1.0, 1.0, 1.0, 1.0, 1.0, 1.0, 1.0, 1.0, 1.0, 1.0, 1.0, 1.0, 1.0, 1.0, 1.0, 1.0, 1.0, 1.0, 1.0, 1.0, 1.0, 1.0, 1.0, 1.0, 1.0, 1.0, 1.0, 1.0, 1.0, 1.0, 1.0, 1.0, 1.0, 1.0, 1.0, 1.0, 1.0, 1.0, 1.0, 1.0, 1.0, 1.0, 1.0, 1.0, 1.0, 1.0, 1.0, 1.0, 1.0, 1.0, 1.0, 1.0, 1.0, 1.0, 1.0, 1.0, 1.0, 1.0, 1.0, 1.0, 1.0, 1.0, 1.0, 1.0, 1.0, 1.0, 1.0, 1.0, 1.0, 1.0, 1.0, 1.0, 1.0, 1.0, 1.0, 1.0, 1.0, 1.0, 1.0, 1.0, 1.0, 1.0, 1.0, 1.0, 1.0, 1.0, 1.0, 1.0, 1.0, 1.0, 1.0, 1.0, 1.0, 1.0, 1.0, 1.0, 1.0, 1.0, 1.0, 1.0, 1.0, 1.0, 1.0, 1.0, 1.0, 1.0, 1.0, 1.0, 1.0, 1.0, 1.0, 1.0, 1.0, 1.0, 1.0, 1.0, 1.0, 1.0, 1.0, 1.0, 1.0, 1.0, 1.0, 1.0, 1.0, 1.0, 1.0, 1.0, 1.0, 1.0, 1.0, 1.0, 1.0, 1.0, 1.0, 1.0, 1.0, 1.0, 1.0, 1.0, 1.0, 1.0, 1.0, 1.0, 1.0, 1.0, 1.0, 1.0, 1.0, 1.0, 1.0, 1.0, 1.0, 1.0, 1.0, 1.0, 1.0, 1.0, 1.0, 1.0, 1.0, 1.0, 1.0, 1.0, 1.0, 1.0, 1.0, 1.0, 1.0, 1.0, 1.0, 1.0, 1.0, 1.0, 1.0, 1.0, 1.0, 1.0, 1.0, 1.0, 1.0, 1.0, 1.0, 1.0, 1.0, 1.0, 1.0, 1.0, 1.0, 1.0, 1.0, 1.0, 1.0, 1.0, 1.0, 1.0, 1.0, 1.0, 1.0, 1.0, 1.0, 1.0, 1.0, 1.0, 1.0, 1.0, 1.0, 1.0, 1.0, 1.0, 1.0, 1.0, 1.0, 1.0, 1.0, 1.0, 1.0, 1.0, 1.0, 1.0, 1.0, 1.0, 1.0, 1.0, 1.0, 1.0, 1.0, 1.0, 1.0, 1.0, 1.0, 1.0, 1.0, 1.0, 1.0, 1.0, 1.0, 1.0, 1.0, 1.0, 1.0, 1.0, 1.0, 1.0, 1.0, 1.0, 1.0, 1.0, 1.0, 1.0, 1.0, 1.0, 1.0, 1.0, 1.0, 1.0, 1.0, 1.0, 1.0, 1.0, 1.0, 1.0, 1.0, 1.0, 1.0, 1.0, 1.0, 1.0, 1.0, 1.0, 1.0, 1.0, 1.0, 1.0, 1.0, 1.0, 1.0, 1.0, 1.0, 1.0, 1.0, 1.0, 1.0, 1.0, 1.0, 1.0, 1.0, 1.0, 1.0, 1.0, 1.0, 1.0, 1.0, 1.0, 1.0, 1.0, 1.0, 1.0, 1.0, 1.0, 1.0, 1.0, 1.0, 1.0, 1.0, 1.0, 1.0, 1.0, 1.0, 1.0, 1.0, 1.0, 1.0, 1.0, 1.0, 1.0, 1.0, 1.0, 1.0, 1.0, 1.0, 1.0, 1.0, 1.0, 1.0, 1.0, 1.0, 1.0, 1.0, 1.0, 1.0, 1.0, 1.0, 1.0, 1.0, 1.0, 1.0, 1.0, 1.0, 1.0, 1.0, 1.0, 1.0, 1.0, 1.0, 1.0, 1.0, 1.0, 1.0, 1.0, 1.0, 1.0, 1.0, 1.0, 1.0, 1.0, 1.0, 1.0, 1.0, 1.0, 1.0, 1.0, 1.0, 1.0, 1.0, 1.0, 1.0, 1.0, 1.0, 1.0, 1.0, 1.0, 1.0, 1.0, 1.0, 1.0, 1.0, 1.0, 1.0, 1.0, 1.0, 1.0, 1.0, 1.0, 1.0, 1.0, 1.0, 1.0, 1.0, 1.0, 1.0, 1.0, 1.0, 1.0, 1.0, 1.0, 1.0, 1.0, 1.0, 1.0, 1.0, 1.0, 1.0, 1.0, 1.0, 1.0, 1.0, 1.0, 1.0, 1.0, 1.0, 1.0, 1.0, 1.0, 1.0, 1.0, 1.0, 1.0, 1.0, 1.0, 1.0, 1.0, 1.0, 1.0, 1.0, 1.0, 1.0, 1.0, 1.0, 1.0, 1.0, 1.0, 1.0, 1.0, 1.0, 1.0, 1.0, 1.0, 1.0, 1.0, 1.0, 1.0, 1.0, 1.0, 1.0, 1.0, 1.0, 1.0, 1.0, 1.0, 1.0, 1.0, 1.0, 1.0, 1.0, 1.0, 1.0, 1.0, 1.0, 1.0, 1.0, 1.0, 1.0, 1.0, 1.0, 1.0, 1.0, 1.0, 1.0, 1.0, 1.0, 1.0, 1.0, 1.0, 1.0, 1.0, 1.0, 1.0, 1.0, 1.0, 1.0, 1.0, 1.0, 1.0, 1.0, 1.0, 1.0, 1.0, 1.0, 1.0, 1.0, 1.0, 1.0, 1.0, 1.0, 1.0, 1.0, 1.0, 1.0, 1.0, 1.0, 1.0, 1.0, 1.0, 1.0, 1.0, 1.0, 1.0, 1.0, 1.0, 1.0, 1.0, 1.0, 1.0, 1.0, 1.0, 1.0, 1.0, 1.0, 1.0, 1.0, 1.0, 1.0, 1.0, 1.0, 1.0, 1.0, 1.0, 1.0, 1.0, 1.0, 1.0, 1.0, 1.0, 1.0, 1.0, 1.0, 1.0, 1.0, 1.0, 1.0, 1.0, 1.0, 1.0, 1.0, 1.0, 1.0, 1.0, 1.0, 1.0, 1.0, 1.0, 1.0, 1.0, 1.0, 1.0, 1.0, 1.0, 1.0, 1.0, 1.0, 1.0, 1.0, 1.0, 1.0, 1.0, 1.0, 1.0, 1.0, 1.0, 1.0, 1.0, 1.0, 1.0, 1.0, 1.0, 1.0, 1.0, 1.0, 1.0, 1.0, 1.0, 1.0, 1.0, 1.0, 1.0, 1.0, 1.0, 1.0, 1.0, 1.0, 1.0, 1.0, 1.0, 1.0, 1.0, 1.0, 1.0, 1.0, 1.0, 1.0, 1.0, 1.0, 1.0, 1.0, 1.0, 1.0, 1.0, 1.0, 1.0, 1.0, 1.0, 1.0, 1.0, 1.0, 1.0, 1.0, 1.0, 1.0, 1.0, 1.0, 1.0, 1.0, 1.0, 1.0, 1.0, 1.0, 1.0, 1.0, 1.0, 1.0, 1.0, 1.0, 1.0, 1.0, 1.0, 1.0, 1.0, 1.0, 1.0, 1.0, 1.0, 1.0, 1.0, 1.0, 1.0, 1.0, 1.0, 1.0, 1.0, 1.0, 1.0, 1.0, 1.0, 1.0, 1.0, 1.0, 1.0, 1.0, 1.0, 1.0, 1.0, 1.0, 1.0, 1.0, 1.0, 1.0, 1.0, 1.0, 1.0, 1.0, 1.0, 1.0, 1.0, 1.0, 1.0, 1.0, 1.0, 1.0, 1.0, 1.0, 1.0, 1.0, 1.0, 1.0, 1.0, 1.0, 1.0, 1.0, 1.0, 1.0, 1.0, 1.0, 1.0, 1.0, 1.0, 1.0, 1.0, 1.0, 1.0, 1.0, 1.0, 1.0, 1.0, 1.0, 1.0, 1.0, 1.0, 1.0, 1.0, 1.0, 1.0, 1.0, 1.0, 1.0, 1.0, 1.0, 1.0, 1.0, 1.0, 1.0, 1.0, 1.0, 1.0, 1.0, 1.0, 1.0, 1.0, 1.0, 1.0, 1.0, 1.0, 1.0, 1.0, 1.0, 1.0, 1.0, 1.0, 1.0, 1.0, 1.0, 1.0, 1.0, 1.0, 1.0, 1.0, 1.0, 1.0, 1.0, 1.0, 1.0, 1.0, 1.0, 1.0, 1.0, 1.0, 1.0, 1.0, 1.0, 1.0, 1.0, 1.0, 1.0, 1.0, 1.0, 1.0, 1.0, 1.0, 1.0, 1.0, 1.0, 1.0, 1.0, 1.0, 1.0, 1.0, 1.0, 1.0, 1.0, 1.0, 1.0, 1.0, 1.0, 1.0, 1.0, 1.0, 1.0, 1.0, 1.0, 1.0, 1.0, 1.0, 1.0, 1.0, 1.0, 1.0, 1.0, 1.0, 1.0, 1.0, 1.0, 1.0, 1.0, 1.0, 1.0, 1.0, 1.0, 1.0, 1.0, 1.0, 1.0, 1.0, 1.0, 1.0, 1.0, 1.0, 1.0, 1.0, 1.0, 1.0, 1.0, 1.0, 1.0, 1.0, 1.0, 1.0, 1.0, 1.0, 1.0, 1.0, 1.0, 1.0, 1.0, 1.0, 1.0, 1.0, 1.0, 1.0, 1.0, 1.0, 1.0, 1.0, 1.0, 1.0, 1.0, 1.0, 1.0, 1.0, 1.0, 1.0, 1.0, 1.0, 1.0, 1.0, 1.0, 1.0, 1.0, 1.0, 1.0, 1.0, 1.0, 1.0, 1.0, 1.0, 1.0, 1.0, 1.0, 1.0, 1.0, 1.0, 1.0, 1.0, 1.0, 1.0, 1.0, 1.0, 1.0, 1.0, 1.0, 1.0, 1.0, 1.0, 1.0, 1.0, 1.0, 1.0, 1.0, 1.0, 1.0, 1.0, 1.0, 1.0, 1.0, 1.0, 1.0, 1.0, 1.0, 1.0, 1.0, 1.0, 1.0, 1.0, 1.0, 1.0, 1.0, 1.0, 1.0, 1.0, 1.0, 1.0, 1.0, 1.0, 1.0, 1.0, 1.0, 1.0, 1.0, 1.0, 1.0, 1.0, 1.0, 1.0, 1.0, 1.0, 1.0, 1.0, 1.0, 1.0, 1.0, 1.0, 1.0, 1.0, 1.0, 1.0, 1.0, 1.0, 1.0, 1.0, 1.0, 1.0, 1.0, 1.0, 1.0, 1.0, 1.0, 1.0, 1.0, 1.0, 1.0, 1.0, 1.0, 1.0, 1.0, 1.0, 1.0, 1.0, 1.0, 1.0, 1.0, 1.0, 1.0, 1.0, 1.0, 1.0, 1.0, 1.0, 1.0, 1.0, 1.0, 1.0, 1.0, 1.0, 1.0, 1.0, 1.0, 1.0, 1.0, 1.0, 1.0, 1.0, 1.0, 1.0, 1.0, 1.0, 1.0, 1.0, 1.0, 1.0, 1.0, 1.0, 1.0, 1.0, 1.0, 1.0, 1.0, 1.0, 1.0, 1.0, 1.0, 1.0, 1.0, 1.0, 1.0, 1.0, 1.0, 1.0, 1.0, 1.0, 1.0, 1.0, 1.0, 1.0, 1.0, 1.0, 1.0, 1.0, 1.0, 1.0, 1.0, 1.0, 1.0, 1.0, 1.0, 1.0, 1.0, 1.0, 1.0, 1.0, 1.0, 1.0, 1.0, 1.0, 1.0, 1.0, 1.0, 1.0, 1.0, 1.0, 1.0, 1.0, 1.0, 1.0, 1.0, 1.0, 1.0, 1.0, 1.0, 1.0, 1.0, 1.0, 1.0, 1.0, 1.0, 1.0, 1.0, 1.0, 1.0, 1.0, 1.0, 1.0, 1.0, 1.0, 1.0, 1.0, 1.0, 1.0, 1.0, 1.0, 1.0, 1.0, 1.0, 1.0, 1.0, 1.0, 1.0, 1.0, 1.0, 1.0, 1.0, 1.0, 1.0, 1.0, 1.0, 1.0, 1.0, 1.0, 1.0, 1.0, 1.0, 1.0, 1.0, 1.0, 1.0, 1.0, 1.0, 1.0, 1.0, 1.0, 1.0, 1.0, 1.0, 1.0, 1.0, 1.0, 1.0, 1.0, 1.0, 1.0, 1.0, 1.0, 1.0, 1.0, 1.0, 1.0, 1.0, 1.0, 1.0, 1.0, 1.0, 1.0, 1.0, 1.0, 1.0, 1.0, 1.0, 1.0, 1.0, 1.0, 1.0, 1.0, 1.0, 1.0, 1.0, 1.0, 1.0, 1.0, 1.0, 1.0, 1.0, 1.0, 1.0, 1.0, 1.0, 1.0, 1.0, 1.0, 1.0, 1.0, 1.0, 1.0, 1.0, 1.0, 1.0, 1.0, 1.0, 1.0, 1.0, 1.0, 1.0, 1.0, 1.0, 1.0, 1.0, 1.0, 1.0, 1.0, 1.0, 1.0, 1.0, 1.0, 1.0, 1.0, 1.0, 1.0, 1.0, 1.0, 1.0, 1.0, 1.0, 1.0, 1.0, 1.0, 1.0, 1.0, 1.0, 1.0, 1.0, 1.0, 1.0, 1.0, 1.0, 1.0, 1.0, 1.0, 1.0, 1.0, 1.0, 1.0, 1.0, 1.0, 1.0, 1.0, 1.0, 1.0, 1.0, 1.0, 1.0, 1.0, 1.0, 1.0, 1.0, 1.0, 1.0, 1.0, 1.0, 1.0, 1.0, 1.0, 1.0, 1.0, 1.0, 1.0, 1.0, 1.0, 1.0, 1.0, 1.0, 1.0, 1.0, 1.0, 1.0, 1.0, 1.0, 1.0, 1.0, 1.0, 1.0, 1.0, 1.0, 1.0, 1.0, 1.0, 1.0, 1.0, 1.0, 1.0, 1.0, 1.0, 1.0, 1.0, 1.0, 1.0, 1.0, 1.0, 1.0, 1.0, 1.0, 1.0, 1.0, 1.0, 1.0, 1.0, 1.0, 1.0, 1.0, 1.0, 1.0, 1.0, 1.0, 1.0, 1.0, 1.0, 1.0, 1.0, 1.0, 1.0, 1.0, 1.0, 1.0, 1.0, 1.0, 1.0, 1.0, 1.0, 1.0, 1.0, 1.0, 1.0, 1.0, 1.0, 1.0, 1.0, 1.0, 1.0, 1.0, 1.0, 1.0, 1.0, 1.0, 1.0, 1.0, 1.0, 1.0, 1.0, 1.0, 1.0, 1.0, 1.0, 1.0, 1.0, 1.0, 1.0, 1.0, 1.0, 1.0, 1.0, 1.0, 1.0, 1.0, 1.0, 1.0, 1.0, 1.0, 1.0, 1.0, 1.0, 1.0, 1.0, 1.0, 1.0, 1.0, 1.0, 1.0, 1.0, 1.0, 1.0, 1.0, 1.0, 1.0, 1.0, 1.0, 1.0, 1.0, 1.0, 1.0, 1.0, 1.0, 1.0, 1.0, 1.0, 1.0, 1.0, 1.0, 1.0, 1.0, 1.0, 1.0, 1.0, 1.0, 1.0, 1.0, 1.0, 1.0, 1.0, 1.0, 1.0, 1.0, 1.0, 1.0, 1.0, 1.0, 1.0, 1.0, 1.0, 1.0, 1.0, 1.0, 1.0, 1.0, 1.0, 1.0, 1.0, 1.0, 1.0, 1.0, 1.0, 1.0, 1.0, 1.0, 1.0, 1.0, 1.0, 1.0, 1.0, 1.0, 1.0, 1.0, 1.0, 1.0, 1.0, 1.0, 1.0, 1.0, 1.0, 1.0, 1.0, 1.0, 1.0, 1.0, 1.0, 1.0, 1.0, 1.0, 1.0, 1.0, 1.0, 1.0, 1.0, 1.0, 1.0, 1.0, 1.0, 1.0, 1.0, 1.0, 1.0, 1.0, 1.0, 1.0, 1.0, 1.0, 1.0, 1.0, 1.0, 1.0, 1.0, 1.0, 1.0, 1.0, 1.0, 1.0, 1.0, 1.0, 1.0, 1.0, 1.0, 1.0, 1.0, 1.0, 1.0, 1.0, 1.0, 1.0, 1.0, 1.0, 1.0, 1.0, 1.0, 1.0, 1.0, 1.0, 1.0, 1.0, 1.0, 1.0, 1.0, 1.0, 1.0, 1.0, 1.0, 1.0, 1.0, 1.0, 1.0, 1.0, 1.0, 1.0, 1.0, 1.0, 1.0, 1.0, 1.0, 1.0, 1.0, 1.0, 1.0, 1.0, 1.0, 1.0, 1.0, 1.0, 1.0, 1.0, 1.0, 1.0, 1.0, 1.0, 1.0, 1.0, 1.0, 1.0, 1.0, 1.0, 1.0, 1.0, 1.0, 1.0, 1.0, 1.0, 1.0, 1.0, 1.0, 1.0, 1.0, 1.0, 1.0, 1.0, 1.0, 1.0, 1.0, 1.0, 1.0, 1.0, 1.0, 1.0, 1.0, 1.0, 1.0, 1.0, 1.0, 1.0, 1.0, 1.0, 1.0, 1.0, 1.0, 1.0, 1.0, 1.0, 1.0, 1.0, 1.0, 1.0, 1.0, 1.0, 1.0, 1.0, 1.0, 1.0, 1.0, 1.0, 1.0, 1.0, 1.0, 1.0, 1.0, 1.0, 1.0, 1.0, 1.0, 1.0, 1.0, 1.0, 1.0, 1.0, 1.0, 1.0, 1.0, 1.0, 1.0, 1.0, 1.0, 1.0, 1.0, 1.0, 1.0, 1.0, 1.0, 1.0, 1.0, 1.0, 1.0, 1.0, 1.0, 1.0, 1.0, 1.0, 1.0, 1.0, 1.0, 1.0, 1.0, 1.0, 1.0, 1.0, 1.0, 1.0, 1.0, 1.0, 1.0, 1.0, 1.0, 1.0, 1.0, 1.0, 1.0, 1.0, 1.0, 1.0, 1.0, 1.0, 1.0, 1.0, 1.0, 1.0, 1.0, 1.0, 1.0, 1.0, 1.0, 1.0, 1.0, 1.0, 1.0, 1.0, 1.0, 1.0, 1.0, 1.0, 1.0, 1.0, 1.0, 1.0, 1.0, 1.0, 1.0, 1.0, 1.0, 1.0, 1.0, 1.0, 1.0, 1.0, 1.0, 1.0, 1.0, 1.0, 1.0, 1.0, 1.0, 1.0, 1.0, 1.0, 1.0, 1.0, 1.0, 1.0, 1.0, 1.0, 1.0, 1.0, 1.0, 1.0, 1.0, 1.0, 1.0, 1.0, 1.0, 1.0, 1.0, 1.0, 1.0, 1.0, 1.0, 1.0, 1.0, 1.0, 1.0, 1.0, 1.0, 1.0, 1.0, 1.0, 1.0, 1.0, 1.0, 1.0, 1.0, 1.0, 1.0, 1.0, 1.0, 1.0, 1.0, 1.0, 1.0, 1.0, 1.0, 1.0, 1.0, 1.0, 1.0, 1.0, 1.0, 1.0, 1.0, 1.0, 1.0, 1.0, 1.0, 1.0, 1.0, 1.0, 1.0, 1.0, 1.0, 1.0, 1.0, 1.0, 1.0, 1.0, 1.0, 1.0, 1.0, 1.0, 1.0, 1.0, 1.0, 1.0, 1.0, 1.0, 1.0, 1.0, 1.0, 1.0, 1.0, 1.0, 1.0, 1.0, 1.0, 1.0, 1.0, 1.0, 1.0, 1.0, 1.0, 1.0, 1.0, 1.0, 1.0, 1.0, 1.0, 1.0, 1.0, 1.0, 1.0, 1.0, 1.0, 1.0, 1.0, 1.0, 1.0, 1.0, 1.0, 1.0, 1.0, 1.0, 1.0, 1.0, 1.0, 1.0, 1.0, 1.0, 1.0, 1.0, 1.0, 1.0, 1.0, 1.0, 1.0, 1.0, 1.0, 1.0, 1.0, 1.0, 1.0, 1.0, 1.0, 1.0, 1.0, 1.0, 1.0, 1.0, 1.0, 1.0, 1.0, 1.0, 1.0, 1.0, 1.0, 1.0, 1.0, 1.0, 1.0, 1.0, 1.0, 1.0, 1.0, 1.0, 1.0, 1.0, 1.0, 1.0, 1.0, 1.0, 1.0, 1.0, 1.0, 1.0, 1.0, 1.0, 1.0, 1.0, 1.0, 1.0, 1.0, 1.0, 1.0, 1.0, 1.0, 1.0, 1.0, 1.0, 1.0, 1.0, 1.0, 1.0, 1.0, 1.0, 1.0, 1.0, 1.0, 1.0, 1.0, 1.0, 1.0, 1.0, 1.0, 1.0, 1.0, 1.0, 1.0, 1.0, 1.0, 1.0, 1.0, 1.0, 1.0, 1.0, 1.0, 1.0, 1.0, 1.0, 1.0, 1.0, 1.0, 1.0, 1.0, 1.0, 1.0, 1.0, 1.0, 1.0, 1.0, 1.0, 1.0, 1.0, 1.0, 1.0, 1.0, 1.0, 1.0, 1.0, 1.0, 1.0, 1.0, 1.0, 1.0, 1.0, 1.0, 1.0, 1.0, 1.0, 1.0, 1.0, 1.0, 1.0, 1.0, 1.0, 1.0, 1.0, 1.0, 1.0, 1.0, 1.0, 1.0, 1.0, 1.0, 1.0, 1.0, 1.0, 1.0, 1.0, 1.0, 1.0, 1.0, 1.0, 1.0, 1.0, 1.0, 1.0, 1.0, 1.0, 1.0, 1.0, 1.0, 1.0, 1.0, 1.0, 1.0, 1.0, 1.0, 1.0, 1.0, 1.0, 1.0, 1.0, 1.0, 1.0, 1.0, 1.0, 1.0, 1.0, 1.0, 1.0, 1.0, 1.0, 1.0, 1.0, 1.0, 1.0, 1.0, 1.0, 1.0, 1.0, 1.0, 1.0, 1.0, 1.0, 1.0, 1.0, 1.0, 1.0, 1.0, 1.0, 1.0, 1.0, 1.0, 1.0, 1.0, 1.0, 1.0, 1.0, 1.0, 1.0, 1.0, 1.0, 1.0, 1.0, 1.0, 1.0, 1.0, 1.0, 1.0, 1.0, 1.0, 1.0, 1.0, 1.0, 1.0, 1.0, 1.0, 1.0, 1.0, 1.0, 1.0, 1.0, 1.0, 1.0, 1.0, 1.0, 1.0, 1.0, 1.0, 1.0, 1.0, 1.0, 1.0, 1.0, 1.0, 1.0, 1.0, 1.0, 1.0, 1.0, 1.0, 1.0, 1.0, 1.0, 1.0, 1.0, 1.0, 1.0, 1.0, 1.0, 1.0, 1.0, 1.0, 1.0, 1.0, 1.0, 1.0, 1.0, 1.0, 1.0, 1.0, 1.0, 1.0, 1.0, 1.0, 1.0, 1.0, 1.0, 1.0, 1.0, 1.0, 1.0, 1.0, 1.0, 1.0, 1.0, 1.0, 1.0, 1.0, 1.0, 1.0, 1.0, 1.0, 1.0, 1.0, 1.0, 1.0, 1.0, 1.0, 1.0, 1.0, 1.0, 1.0, 1.0, 1.0, 1.0, 1.0, 1.0, 1.0, 1.0, 1.0, 1.0, 1.0, 1.0, 1.0, 1.0, 1.0, 1.0, 1.0, 1.0, 1.0, 1.0, 1.0, 1.0, 1.0, 1.0, 1.0, 1.0, 1.0, 1.0, 1.0, 1.0, 1.0, 1.0, 1.0, 1.0, 1.0, 1.0, 1.0, 1.0, 1.0, 1.0, 1.0, 1.0, 1.0, 1.0, 1.0, 1.0, 1.0, 1.0, 1.0, 1.0, 1.0, 1.0, 1.0, 1.0, 1.0, 1.0, 1.0, 1.0, 1.0, 1.0, 1.0, 1.0, 1.0, 1.0, 1.0, 1.0, 1.0, 1.0, 1.0, 1.0, 1.0, 1.0, 1.0, 1.0, 1.0, 1.0, 1.0, 1.0, 1.0, 1.0, 1.0, 1.0, 1.0, 1.0, 1.0, 1.0, 1.0, 1.0, 1.0, 1.0, 1.0, 1.0, 1.0, 1.0, 1.0, 1.0, 1.0, 1.0, 1.0, 1.0, 1.0, 1.0, 1.0, 1.0, 1.0, 1.0, 1.0, 1.0, 1.0, 1.0, 1.0, 1.0, 1.0, 1.0, 1.0, 1.0, 1.0, 1.0, 1.0, 1.0, 1.0, 1.0, 1.0, 1.0, 1.0, 1.0, 1.0, 1.0, 1.0, 1.0, 1.0, 1.0, 1.0, 1.0, 1.0, 1.0, 1.0, 1.0, 1.0, 1.0, 1.0, 1.0, 1.0, 1.0, 1.0, 1.0, 1.0, 1.0, 1.0, 1.0, 1.0, 1.0, 1.0, 1.0, 1.0, 1.0, 1.0, 1.0, 1.0, 1.0, 1.0, 1.0, 1.0, 1.0, 1.0, 1.0, 1.0, 1.0, 1.0, 1.0, 1.0, 1.0, 1.0, 1.0, 1.0, 1.0, 1.0, 1.0, 1.0, 1.0, 1.0, 1.0, 1.0, 1.0, 1.0, 1.0, 1.0, 1.0, 1.0, 1.0, 1.0, 1.0, 1.0, 1.0, 1.0, 1.0, 1.0, 1.0, 1.0, 1.0, 1.0, 1.0, 1.0, 1.0, 1.0, 1.0, 1.0, 1.0, 1.0, 1.0, 1.0, 1.0, 1.0, 1.0, 1.0, 1.0, 1.0, 1.0, 1.0, 1.0, 1.0, 1.0, 1.0, 1.0, 1.0, 1.0, 1.0, 1.0, 1.0, 1.0, 1.0, 1.0, 1.0, 1.0, 1.0, 1.0, 1.0, 1.0, 1.0, 1.0, 1.0, 1.0, 1.0, 1.0, 1.0, 1.0, 1.0, 1.0, 1.0, 1.0, 1.0, 1.0, 1.0, 1.0, 1.0, 1.0, 1.0, 1.0, 1.0, 1.0, 1.0, 1.0, 1.0, 1.0, 1.0, 1.0, 1.0, 1.0, 1.0, 1.0, 1.0, 1.0, 1.0, 1.0, 1.0, 1.0, 1.0, 1.0, 1.0, 1.0, 1.0, 1.0, 1.0, 1.0, 1.0, 1.0, 1.0, 1.0, 1.0, 1.0, 1.0, 1.0, 1.0, 1.0, 1.0, 1.0, 1.0, 1.0, 1.0, 1.0, 1.0, 1.0, 1.0, 1.0, 1.0, 1.0, 1.0, 1.0, 1.0, 1.0, 1.0, 1.0, 1.0, 1.0, 1.0, 1.0, 1.0, 1.0, 1.0, 1.0, 1.0, 1.0, 1.0, 1.0, 1.0, 1.0, 1.0, 1.0, 1.0, 1.0, 1.0, 1.0, 1.0, 1.0, 1.0, 1.0, 1.0, 1.0, 1.0, 1.0, 1.0, 1.0, 1.0, 1.0, 1.0, 1.0, 1.0, 1.0, 1.0, 1.0, 1.0, 1.0, 1.0, 1.0, 1.0, 1.0, 1.0, 1.0, 1.0, 1.0, 1.0, 1.0, 1.0, 1.0, 1.0, 1.0, 1.0, 1.0, 1.0, 1.0, 1.0, 1.0, 1.0, 1.0, 1.0, 1.0, 1.0, 1.0, 1.0, 1.0, 1.0, 1.0, 1.0, 1.0, 1.0, 1.0, 1.0, 1.0, 1.0, 1.0, 1.0, 1.0, 1.0, 1.0, 1.0, 1.0, 1.0, 1.0, 1.0, 1.0, 1.0, 1.0, 1.0, 1.0, 1.0, 1.0, 1.0, 1.0, 1.0, 1.0, 1.0, 1.0, 1.0, 1.0, 1.0, 1.0, 1.0, 1.0, 1.0, 1.0, 1.0, 1.0, 1.0, 1.0, 1.0, 1.0, 1.0, 1.0, 1.0, 1.0, 1.0, 1.0, 1.0, 1.0, 1.0, 1.0, 1.0, 1.0, 1.0, 1.0, 1.0, 1.0, 1.0, 1.0, 1.0, 1.0, 1.0, 1.0, 1.0, 1.0, 1.0, 1.0, 1.0, 1.0, 1.0, 1.0, 1.0, 1.0, 1.0, 1.0, 1.0, 1.0, 1.0, 1.0, 1.0, 1.0, 1.0, 1.0, 1.0, 1.0, 1.0, 1.0, 1.0, 1.0, 1.0, 1.0, 1.0, 1.0, 1.0, 1.0, 1.0, 1.0, 1.0, 1.0, 1.0, 1.0, 1.0, 1.0, 1.0, 1.0, 1.0, 1.0, 1.0, 1.0, 1.0, 1.0, 1.0, 1.0, 1.0, 1.0, 1.0, 1.0, 1.0, 1.0, 1.0, 1.0, 1.0, 1.0, 1.0, 1.0, 1.0, 1.0, 1.0, 1.0, 1.0, 1.0, 1.0, 1.0, 1.0, 1.0, 1.0, 1.0, 1.0, 1.0, 1.0, 1.0, 1.0, 1.0, 1.0, 1.0, 1.0, 1.0, 1.0, 1.0, 1.0, 1.0, 1.0, 1.0, 1.0, 1.0, 1.0, 1.0, 1.0, 1.0, 1.0, 1.0, 1.0, 1.0, 1.0, 1.0, 1.0, 1.0, 1.0, 1.0, 1.0, 1.0, 1.0, 1.0, 1.0, 1.0, 1.0, 1.0, 1.0, 1.0, 1.0, 1.0, 1.0, 1.0, 1.0, 1.0, 1.0, 1.0, 1.0, 1.0, 1.0, 1.0, 1.0, 1.0, 1.0, 1.0, 1.0, 1.0, 1.0, 1.0, 1.0, 1.0, 1.0, 1.0, 1.0, 1.0, 1.0, 1.0, 1.0, 1.0, 1.0, 1.0, 1.0, 1.0, 1.0, 1.0, 1.0, 1.0, 1.0, 1.0, 1.0, 1.0, 1.0, 1.0, 1.0, 1.0, 1.0, 1.0, 1.0, 1.0, 1.0, 1.0, 1.0, 1.0, 1.0, 1.0, 1.0, 1.0, 1.0, 1.0, 1.0, 1.0, 1.0, 1.0, 1.0, 1.0, 1.0, 1.0, 1.0, 1.0, 1.0, 1.0, 1.0, 1.0, 1.0, 1.0, 1.0, 1.0, 1.0, 1.0, 1.0, 1.0, 1.0, 1.0, 1.0, 1.0, 1.0, 1.0, 1.0, 1.0, 1.0, 1.0, 1.0, 1.0, 1.0, 1.0, 1.0, 1.0, 1.0, 1.0, 1.0, 1.0, 1.0, 1.0, 1.0, 1.0, 1.0, 1.0, 1.0, 1.0, 1.0, 1.0, 1.0, 1.0, 1.0, 1.0, 1.0, 1.0, 1.0, 1.0, 1.0, 1.0, 1.0, 1.0, 1.0, 1.0, 1.0, 1.0, 1.0, 1.0, 1.0, 1.0, 1.0, 1.0, 1.0, 1.0, 1.0, 1.0, 1.0, 1.0, 1.0, 1.0, 1.0, 1.0, 1.0, 1.0, 1.0, 1.0, 1.0, 1.0, 1.0, 1.0, 1.0, 1.0, 1.0, 1.0, 1.0, 1.0, 1.0, 1.0, 1.0, 1.0, 1.0, 1.0, 1.0, 1.0, 1.0, 1.0, 1.0, 1.0, 1.0, 1.0, 1.0, 1.0, 1.0, 1.0, 1.0, 1.0, 1.0, 1.0, 1.0, 1.0, 1.0, 1.0, 1.0, 1.0, 1.0, 1.0, 1.0, 1.0, 1.0, 1.0, 1.0, 1.0, 1.0, 1.0, 1.0, 1.0, 1.0, 1.0, 1.0, 1.0, 1.0, 1.0, 1.0, 1.0, 1.0, 1.0, 1.0, 1.0, 1.0, 1.0, 1.0, 1.0, 1.0, 1.0, 1.0, 1.0, 1.0, 1.0, 1.0, 1.0, 1.0, 1.0, 1.0, 1.0, 1.0, 1.0, 1.0, 1.0, 1.0, 1.0, 1.0, 1.0, 1.0, 1.0, 1.0, 1.0, 1.0, 1.0, 1.0, 1.0, 1.0, 1.0, 1.0, 1.0, 1.0, 1.0, 1.0, 1.0, 1.0, 1.0, 1.0, 1.0, 1.0, 1.0, 1.0, 1.0, 1.0, 1.0, 1.0, 1.0, 1.0, 1.0, 1.0, 1.0, 1.0, 1.0, 1.0, 1.0, 1.0, 1.0, 1.0, 1.0, 1.0, 1.0, 1.0, 1.0, 1.0, 1.0, 1.0, 1.0, 1.0, 1.0, 1.0, 1.0, 1.0, 1.0, 1.0, 1.0, 1.0, 1.0, 1.0, 1.0, 1.0, 1.0, 1.0, 1.0, 1.0, 1.0, 1.0, 1.0, 1.0, 1.0, 1.0, 1.0, 1.0, 1.0, 1.0, 1.0, 1.0, 1.0, 1.0, 1.0, 1.0, 1.0, 1.0, 1.0, 1.0, 1.0, 1.0, 1.0, 1.0, 1.0, 1.0, 1.0, 1.0, 1.0, 1.0, 1.0, 1.0, 1.0, 1.0, 1.0, 1.0, 1.0, 1.0, 1.0, 1.0, 1.0, 1.0, 1.0, 1.0, 1.0, 1.0, 1.0, 1.0, 1.0, 1.0, 1.0, 1.0, 1.0, 1.0, 1.0, 1.0, 1.0, 1.0, 1.0, 1.0, 1.0, 1.0, 1.0, 1.0, 1.0, 1.0, 1.0, 1.0, 1.0, 1.0, 1.0, 1.0, 1.0, 1.0, 1.0, 1.0, 1.0, 1.0, 1.0, 1.0, 1.0, 1.0, 1.0, 1.0, 1.0, 1.0, 1.0, 1.0, 1.0, 1.0, 1.0, 1.0, 1.0, 1.0, 1.0, 1.0, 1.0, 1.0, 1.0, 1.0, 1.0, 1.0, 1.0, 1.0, 1.0, 1.0, 1.0, 1.0, 1.0, 1.0, 1.0, 1.0, 1.0, 1.0, 1.0, 1.0, 1.0, 1.0, 1.0, 1.0, 1.0, 1.0, 1.0, 1.0, 1.0, 1.0, 1.0, 1.0, 1.0, 1.0, 1.0, 1.0, 1.0, 1.0, 1.0, 1.0, 1.0, 1.0, 1.0, 1.0, 1.0, 1.0, 1.0, 1.0, 1.0, 1.0, 1.0, 1.0, 1.0, 1.0, 1.0, 1.0, 1.0, 1.0, 1.0, 1.0, 1.0, 1.0, 1.0, 1.0, 1.0, 1.0, 1.0, 1.0, 1.0, 1.0, 1.0, 1.0, 1.0, 1.0, 1.0, 1.0, 1.0, 1.0, 1.0, 1.0, 1.0, 1.0, 1.0, 1.0, 1.0, 1.0, 1.0, 1.0, 1.0, 1.0, 1.0, 1.0, 1.0, 1.0, 1.0, 1.0, 1.0, 1.0, 1.0, 1.0, 1.0, 1.0, 1.0, 1.0, 1.0, 1.0, 1.0, 1.0, 1.0, 1.0, 1.0, 1.0, 1.0, 1.0, 1.0, 1.0, 1.0, 1.0, 1.0, 1.0, 1.0, 1.0, 1.0, 1.0, 1.0, 1.0, 1.0, 1.0, 1.0, 1.0, 1.0, 1.0, 1.0, 1.0, 1.0, 1.0, 1.0, 1.0, 1.0, 1.0, 1.0, 1.0, 1.0, 1.0, 1.0, 1.0, 1.0, 1.0, 1.0, 1.0, 1.0, 1.0, 1.0, 1.0, 1.0, 1.0, 1.0, 1.0, 1.0, 1.0, 1.0, 1.0, 1.0, 1.0, 1.0, 1.0, 1.0, 1.0, 1.0, 1.0, 1.0, 1.0, 1.0, 1.0, 1.0, 1.0, 1.0, 1.0, 1.0, 1.0, 1.0, 1.0, 1.0, 1.0, 1.0, 1.0, 1.0, 1.0, 1.0, 1.0, 1.0, 1.0, 1.0, 1.0, 1.0, 1.0, 1.0, 1.0, 1.0, 1.0, 1.0, 1.0, 1.0, 1.0, 1.0, 1.0, 1.0, 1.0, 1.0, 1.0, 1.0, 1.0, 1.0, 1.0, 1.0, 1.0, 1.0, 1.0, 1.0, 1.0, 1.0, 1.0, 1.0, 1.0, 1.0, 1.0, 1.0, 1.0, 1.0, 1.0, 1.0, 1.0, 1.0, 1.0, 1.0, 1.0, 1.0, 1.0, 1.0, 1.0, 1.0, 1.0, 1.0, 1.0, 1.0, 1.0, 1.0, 1.0, 1.0, 1.0, 1.0, 1.0, 1.0, 1.0, 1.0, 1.0, 1.0, 1.0, 1.0, 1.0, 1.0, 1.0, 1.0, 1.0, 1.0, 1.0, 1.0, 1.0, 1.0, 1.0, 1.0, 1.0, 1.0, 1.0, 1.0, 1.0, 1.0, 1.0, 1.0, 1.0, 1.0, 1.0, 1.0, 1.0, 1.0, 1.0, 1.0, 1.0, 1.0, 1.0, 1.0, 1.0, 1.0, 1.0, 1.0, 1.0, 1.0, 1.0, 1.0, 1.0, 1.0, 1.0, 1.0, 1.0, 1.0, 1.0, 1.0, 1.0, 1.0, 1.0, 1.0, 1.0, 1.0, 1.0, 1.0, 1.0, 1.0, 1.0, 1.0, 1.0, 1.0, 1.0, 1.0, 1.0, 1.0, 1.0, 1.0, 1.0, 1.0, 1.0, 1.0, 1.0, 1.0, 1.0, 1.0, 1.0, 1.0, 1.0, 1.0, 1.0, 1.0, 1.0, 1.0, 1.0, 1.0, 1.0, 1.0, 1.0, 1.0, 1.0, 1.0, 1.0, 1.0, 1.0, 1.0, 1.0, 1.0, 1.0, 1.0, 1.0, 1.0, 1.0, 1.0, 1.0, 1.0, 1.0, 1.0, 1.0, 1.0, 1.0, 1.0, 1.0, 1.0, 1.0, 1.0, 1.0, 1.0, 1.0, 1.0, 1.0, 1.0, 1.0, 1.0, 1.0, 1.0, 1.0, 1.0, 1.0, 1.0, 1.0, 1.0, 1.0, 1.0, 1.0, 1.0, 1.0, 1.0, 1.0, 1.0, 1.0, 1.0, 1.0, 1.0, 1.0, 1.0, 1.0, 1.0, 1.0, 1.0, 1.0, 1.0, 1.0, 1.0, 1.0, 1.0, 1.0, 1.0, 1.0, 1.0, 1.0, 1.0, 1.0, 1.0, 1.0, 1.0, 1.0, 1.0, 1.0, 1.0, 1.0, 1.0, 1.0, 1.0, 1.0, 1.0, 1.0, 1.0, 1.0, 1.0, 1.0, 1.0, 1.0, 1.0, 1.0, 1.0, 1.0, 1.0, 1.0, 1.0, 1.0, 1.0, 1.0, 1.0, 1.0, 1.0, 1.0, 1.0, 1.0, 1.0, 1.0, 1.0, 1.0, 1.0, 1.0, 1.0, 1.0, 1.0, 1.0, 1.0, 1.0, 1.0, 1.0, 1.0, 1.0, 1.0, 1.0, 1.0, 1.0, 1.0, 1.0, 1.0, 1.0, 1.0, 1.0, 1.0, 1.0, 1.0, 1.0, 1.0, 1.0, 1.0, 1.0, 1.0, 1.0, 1.0, 1.0, 1.0, 1.0, 1.0, 1.0, 1.0, 1.0, 1.0, 1.0, 1.0, 1.0, 1.0, 1.0, 1.0, 1.0, 1.0, 1.0, 1.0, 1.0, 1.0, 1.0, 1.0, 1.0, 1.0, 1.0, 1.0, 1.0, 1.0, 1.0, 1.0, 1.0, 1.0, 1.0, 1.0, 1.0, 1.0, 1.0, 1.0, 1.0, 1.0, 1.0, 1.0, 1.0, 1.0, 1.0, 1.0, 1.0, 1.0, 1.0, 1.0, 1.0, 1.0, 1.0, 1.0, 1.0, 1.0, 1.0, 1.0, 1.0, 1.0, 1.0, 1.0, 1.0, 1.0, 1.0, 1.0, 1.0, 1.0, 1.0, 1.0, 1.0, 1.0, 1.0, 1.0, 1.0, 1.0, 1.0, 1.0, 1.0, 1.0, 1.0, 1.0, 1.0, 1.0, 1.0, 1.0, 1.0, 1.0, 1.0, 1.0, 1.0, 1.0, 1.0, 1.0, 1.0, 1.0, 1.0, 1.0, 1.0, 1.0, 1.0, 1.0, 1.0, 1.0, 1.0, 1.0, 1.0, 1.0, 1.0, 1.0, 1.0, 1.0, 1.0, 1.0, 1.0, 1.0, 1.0, 1.0, 1.0, 1.0, 1.0, 1.0, 1.0, 1.0, 1.0, 1.0, 1.0, 1.0, 1.0, 1.0, 1.0, 1.0, 1.0, 1.0, 1.0, 1.0, 1.0, 1.0, 1.0, 1.0, 1.0, 1.0, 1.0, 1.0, 1.0, 1.0, 1.0, 1.0, 1.0, 1.0, 1.0, 1.0, 1.0, 1.0, 1.0, 1.0, 1.0, 1.0, 1.0, 1.0, 1.0, 1.0, 1.0, 1.0, 1.0, 1.0, 1.0, 1.0, 1.0, 1.0, 1.0, 1.0, 1.0, 1.0, 1.0, 1.0, 1.0, 1.0, 1.0, 1.0, 1.0, 1.0, 1.0, 1.0, 1.0, 1.0, 1.0, 1.0, 1.0, 1.0, 1.0, 1.0, 1.0, 1.0, 1.0, 1.0, 1.0, 1.0, 1.0, 1.0, 1.0, 1.0, 1.0, 1.0, 1.0, 1.0, 1.0, 1.0, 1.0, 1.0, 1.0, 1.0, 1.0, 1.0, 1.0, 1.0, 1.0, 1.0, 1.0, 1.0, 1.0, 1.0, 1.0, 1.0, 1.0, 1.0, 1.0, 1.0, 1.0, 1.0, 1.0, 1.0, 1.0, 1.0, 1.0, 1.0, 1.0, 1.0, 1.0, 1.0, 1.0, 1.0, 1.0, 1.0, 1.0, 1.0, 1.0, 1.0, 1.0, 1.0, 1.0, 1.0, 1.0, 1.0, 1.0, 1.0, 1.0, 1.0, 1.0, 1.0, 1.0, 1.0, 1.0, 1.0, 1.0, 1.0, 1.0, 1.0, 1.0, 1.0, 1.0, 1.0, 1.0, 1.0, 1.0, 1.0, 1.0, 1.0, 1.0, 1.0, 1.0, 1.0, 1.0, 1.0, 1.0, 1.0, 1.0, 1.0, 1.0, 1.0, 1.0, 1.0, 1.0, 1.0, 1.0, 1.0, 1.0, 1.0, 1.0, 1.0, 1.0, 1.0, 1.0, 1.0, 1.0, 1.0, 1.0, 1.0, 1.0, 1.0, 1.0, 1.0, 1.0, 1.0, 1.0, 1.0, 1.0, 1.0, 1.0, 1.0, 1.0, 1.0, 1.0, 1.0, 1.0, 1.0, 1.0, 1.0, 1.0, 1.0, 1.0, 1.0, 1.0, 1.0, 1.0, 1.0, 1.0, 1.0, 1.0, 1.0, 1.0, 1.0, 1.0, 1.0, 1.0, 1.0, 1.0, 1.0, 1.0, 1.0, 1.0, 1.0, 1.0, 1.0, 1.0, 1.0, 1.0, 1.0, 1.0, 1.0, 1.0, 1.0, 1.0, 1.0, 1.0, 1.0, 1.0, 1.0, 1.0, 1.0, 1.0, 1.0, 1.0, 1.0, 1.0, 1.0, 1.0, 1.0, 1.0, 1.0, 1.0, 1.0, 1.0, 1.0, 1.0, 1.0, 1.0, 1.0, 1.0, 1.0, 1.0, 1.0, 1.0, 1.0, 1.0, 1.0, 1.0, 1.0, 1.0, 1.0, 1.0, 1.0, 1.0, 1.0, 1.0, 1.0, 1.0, 1.0, 1.0, 1.0, 1.0, 1.0, 1.0, 1.0, 1.0, 1.0, 1.0, 1.0, 1.0, 1.0, 1.0, 1.0, 1.0, 1.0, 1.0, 1.0, 1.0, 1.0, 1.0, 1.0, 1.0, 1.0, 1.0, 1.0, 1.0, 1.0, 1.0, 1.0, 1.0, 1.0, 1.0, 1.0, 1.0, 1.0, 1.0, 1.0, 1.0, 1.0, 1.0, 1.0, 1.0, 1.0, 1.0, 1.0, 1.0, 1.0, 1.0, 1.0, 1.0, 1.0, 1.0, 1.0, 1.0, 1.0, 1.0, 1.0, 1.0, 1.0, 1.0, 1.0, 1.0, 1.0, 1.0, 1.0, 1.0, 1.0, 1.0, 1.0, 1.0, 1.0, 1.0, 1.0, 1.0, 1.0, 1.0, 1.0, 1.0, 1.0, 1.0, 1.0, 1.0, 1.0, 1.0, 1.0, 1.0, 1.0, 1.0, 1.0, 1.0, 1.0, 1.0, 1.0, 1.0, 1.0, 1.0, 1.0, 1.0, 1.0, 1.0, 1.0, 1.0, 1.0, 1.0, 1.0, 1.0, 1.0, 1.0, 1.0, 1.0, 1.0, 1.0, 1.0, 1.0, 1.0, 1.0, 1.0, 1.0, 1.0, 1.0, 1.0, 1.0, 1.0, 1.0, 1.0, 1.0, 1.0, 1.0, 1.0, 1.0, 1.0, 1.0, 1.0, 1.0, 1.0, 1.0, 1.0, 1.0, 1.0, 1.0, 1.0, 1.0, 1.0, 1.0, 1.0, 1.0, 1.0, 1.0, 1.0, 1.0, 1.0, 1.0, 1.0, 1.0, 1.0, 1.0, 1.0, 1.0, 1.0, 1.0, 1.0, 1.0, 1.0, 1.0, 1.0, 1.0, 1.0, 1.0, 1.0, 1.0, 1.0, 1.0, 1.0, 1.0, 1.0, 1.0, 1.0, 1.0, 1.0, 1.0, 1.0, 1.0, 1.0, 1.0, 1.0, 1.0, 1.0, 1.0, 1.0, 1.0, 1.0, 1.0, 1.0, 1.0, 1.0, 1.0, 1.0, 1.0, 1.0, 1.0, 1.0, 1.0, 1.0, 1.0, 1.0, 1.0, 1.0, 1.0, 1.0, 1.0, 1.0, 1.0, 1.0, 1.0, 1.0, 1.0, 1.0, 1.0, 1.0, 1.0, 1.0, 1.0, 1.0, 1.0, 1.0, 1.0, 1.0, 1.0, 1.0, 1.0, 1.0, 1.0, 1.0, 1.0, 1.0, 1.0, 1.0, 1.0, 1.0, 1.0, 1.0, 1.0, 1.0, 1.0, 1.0, 1.0, 1.0, 1.0, 1.0, 1.0, 1.0, 1.0, 1.0, 1.0, 1.0, 1.0, 1.0, 1.0, 1.0, 1.0, 1.0, 1.0, 1.0, 1.0, 1.0, 1.0, 1.0, 1.0, 1.0, 1.0, 1.0, 1.0, 1.0, 1.0, 1.0, 1.0, 1.0, 1.0, 1.0, 1.0, 1.0, 1.0, 1.0, 1.0, 1.0, 1.0, 1.0, 1.0, 1.0, 1.0, 1.0, 1.0, 1.0, 1.0, 1.0, 1.0, 1.0, 1.0, 1.0, 1.0, 1.0, 1.0, 1.0, 1.0, 1.0, 1.0, 1.0, 1.0, 1.0, 1.0, 1.0, 1.0, 1.0, 1.0, 1.0, 1.0, 1.0, 1.0, 1.0, 1.0, 1.0, 1.0, 1.0, 1.0, 1.0, 1.0, 1.0, 1.0, 1.0, 1.0, 1.0, 1.0, 1.0, 1.0, 1.0, 1.0, 1.0, 1.0, 1.0, 1.0, 1.0, 1.0, 1.0, 1.0, 1.0, 1.0, 1.0, 1.0, 1.0, 1.0, 1.0, 1.0, 1.0, 1.0, 1.0, 1.0, 1.0, 1.0, 1.0, 1.0, 1.0, 1.0, 1.0, 1.0, 1.0, 1.0, 1.0, 1.0, 1.0, 1.0, 1.0, 1.0, 1.0, 1.0, 1.0, 1.0, 1.0, 1.0, 1.0, 1.0, 1.0, 1.0, 1.0, 1.0, 1.0, 1.0, 1.0, 1.0, 1.0, 1.0, 1.0, 1.0, 1.0, 1.0, 1.0, 1.0, 1.0, 1.0, 1.0, 1.0, 1.0, 1.0, 1.0, 1.0, 1.0, 1.0, 1.0, 1.0, 1.0, 1.0, 1.0, 1.0, 1.0, 1.0, 1.0, 1.0, 1.0, 1.0, 1.0, 1.0, 1.0, 1.0, 1.0, 1.0, 1.0, 1.0, 1.0, 1.0, 1.0, 1.0, 1.0, 1.0, 1.0, 1.0, 1.0, 1.0, 1.0, 1.0, 1.0, 1.0, 1.0, 1.0, 1.0, 1.0, 1.0, 1.0, 1.0, 1.0, 1.0, 1.0, 1.0, 1.0, 1.0, 1.0, 1.0, 1.0, 1.0, 1.0, 1.0, 1.0, 1.0, 1.0, 1.0, 1.0, 1.0, 1.0, 1.0, 1.0, 1.0, 1.0, 1.0, 1.0, 1.0, 1.0, 1.0, 1.0, 1.0, 1.0, 1.0, 1.0, 1.0, 1.0, 1.0, 1.0, 1.0, 1.0, 1.0, 1.0, 1.0, 1.0, 1.0, 1.0, 1.0, 1.0, 1.0, 1.0, 1.0, 1.0, 1.0, 1.0, 1.0, 1.0, 1.0, 1.0, 1.0, 1.0, 1.0, 1.0, 1.0, 1.0, 1.0, 1.0, 1.0, 1.0, 1.0, 1.0, 1.0, 1.0, 1.0, 1.0, 1.0, 1.0, 1.0, 1.0, 1.0, 1.0, 1.0, 1.0, 1.0, 1.0, 1.0, 1.0, 1.0, 1.0, 1.0, 1.0, 1.0, 1.0, 1.0, 1.0, 1.0, 1.0, 1.0, 1.0, 1.0, 1.0, 1.0, 1.0, 1.0, 1.0, 1.0, 1.0, 1.0, 1.0, 1.0, 1.0, 1.0, 1.0, 1.0, 1.0, 1.0, 1.0, 1.0, 1.0, 1.0, 1.0, 1.0, 1.0, 1.0, 1.0, 1.0, 1.0, 1.0, 1.0, 1.0, 1.0, 1.0, 1.0, 1.0, 1.0, 1.0, 1.0, 1.0, 1.0, 1.0, 1.0, 1.0, 1.0, 1.0, 1.0, 1.0, 1.0, 1.0, 1.0, 1.0, 1.0, 1.0, 1.0, 1.0, 1.0, 1.0, 1.0, 1.0, 1.0, 1.0, 1.0, 1.0, 1.0, 1.0, 1.0, 1.0, 1.0, 1.0, 1.0, 1.0, 1.0, 1.0, 1.0, 1.0, 1.0, 1.0, 1.0, 1.0, 1.0, 1.0, 1.0, 1.0, 1.0, 1.0, 1.0, 1.0, 1.0, 1.0, 1.0, 1.0, 1.0, 1.0, 1.0, 1.0, 1.0, 1.0, 1.0, 1.0, 1.0, 1.0, 1.0, 1.0, 1.0, 1.0, 1.0, 1.0, 1.0, 1.0, 1.0, 1.0, 1.0, 1.0, 1.0, 1.0, 1.0, 1.0, 1.0, 1.0, 1.0, 1.0, 1.0, 1.0, 1.0, 1.0, 1.0, 1.0, 1.0, 1.0, 1.0, 1.0, 1.0, 1.0, 1.0, 1.0, 1.0, 1.0, 1.0, 1.0, 1.0, 1.0, 1.0, 1.0, 1.0, 1.0, 1.0, 1.0, 1.0, 1.0, 1.0, 1.0, 1.0, 1.0, 1.0, 1.0, 1.0, 1.0, 1.0, 1.0, 1.0, 1.0, 1.0, 1.0, 1.0, 1.0, 1.0, 1.0, 1.0, 1.0, 1.0, 1.0, 1.0, 1.0, 1.0, 1.0, 1.0, 1.0, 1.0, 1.0, 1.0, 1.0, 1.0, 1.0, 1.0, 1.0, 1.0, 1.0, 1.0, 1.0, 1.0, 1.0, 1.0, 1.0, 1.0, 1.0, 1.0, 1.0, 1.0, 1.0, 1.0, 1.0, 1.0, 1.0, 1.0, 1.0, 1.0, 1.0, 1.0, 1.0, 1.0, 1.0, 1.0, 1.0, 1.0, 1.0, 1.0, 1.0, 1.0, 1.0, 1.0, 1.0, 1.0, 1.0, 1.0, 1.0, 1.0, 1.0, 1.0, 1.0, 1.0, 1.0, 1.0, 1.0, 1.0, 1.0, 1.0, 1.0, 1.0, 1.0, 1.0, 1.0, 1.0, 1.0, 1.0, 1.0, 1.0, 1.0, 1.0, 1.0, 1.0, 1.0, 1.0, 1.0, 1.0, 1.0, 1.0, 1.0, 1.0, 1.0, 1.0, 1.0, 1.0, 1.0, 1.0, 1.0, 1.0, 1.0, 1.0, 1.0, 1.0, 1.0, 1.0, 1.0, 1.0, 1.0, 1.0, 1.0, 1.0, 1.0, 1.0, 1.0, 1.0, 1.0, 1.0, 1.0, 1.0, 1.0, 1.0, 1.0, 1.0, 1.0, 1.0, 1.0, 1.0, 1.0, 1.0, 1.0, 1.0, 1.0, 1.0, 1.0, 1.0, 1.0, 1.0, 1.0, 1.0, 1.0, 1.0, 1.0, 1.0, 1.0, 1.0, 1.0, 1.0, 1.0, 1.0, 1.0, 1.0, 1.0, 1.0, 1.0, 1.0, 1.0, 1.0, 1.0, 1.0, 1.0, 1.0, 1.0, 1.0, 1.0, 1.0, 1.0, 1.0, 1.0, 1.0, 1.0, 1.0, 1.0, 1.0, 1.0, 1.0, 1.0, 1.0, 1.0, 1.0, 1.0, 1.0, 1.0, 1.0, 1.0, 1.0, 1.0, 1.0, 1.0, 1.0, 1.0, 1.0, 1.0, 1.0, 1.0, 1.0, 1.0, 1.0, 1.0, 1.0, 1.0, 1.0, 1.0, 1.0, 1.0, 1.0, 1.0, 1.0, 1.0, 1.0, 1.0, 1.0, 1.0, 1.0, 1.0, 1.0, 1.0, 1.0, 1.0, 1.0, 1.0, 1.0, 1.0, 1.0, 1.0, 1.0, 1.0, 1.0, 1.0, 1.0, 1.0, 1.0, 1.0, 1.0, 1.0, 1.0, 1.0, 1.0, 1.0, 1.0, 1.0, 1.0, 1.0, 1.0, 1.0, 1.0, 1.0, 1.0, 1.0, 1.0, 1.0, 1.0, 1.0, 1.0, 1.0, 1.0, 1.0, 1.0, 1.0, 1.0, 1.0, 1.0, 1.0, 1.0, 1.0, 1.0, 1.0, 1.0, 1.0, 1.0, 1.0, 1.0, 1.0, 1.0, 1.0, 1.0, 1.0, 1.0, 1.0, 1.0, 1.0, 1.0, 1.0, 1.0, 1.0, 1.0, 1.0, 1.0, 1.0, 1.0, 1.0, 1.0, 1.0, 1.0, 1.0, 1.0, 1.0, 1.0, 1.0, 1.0, 1.0, 1.0, 1.0, 1.0, 1.0, 1.0, 1.0, 1.0, 1.0, 1.0, 1.0, 1.0, 1.0, 1.0, 1.0, 1.0, 1.0, 1.0, 1.0, 1.0, 1.0, 1.0, 1.0, 1.0, 1.0, 1.0, 1.0, 1.0, 1.0, 1.0, 1.0, 1.0, 1.0, 1.0, 1.0, 1.0, 1.0, 1.0, 1.0, 1.0, 1.0, 1.0, 1.0, 1.0, 1.0, 1.0, 1.0, 1.0, 1.0, 1.0, 1.0, 1.0, 1.0, 1.0, 1.0, 1.0, 1.0, 1.0, 1.0, 1.0, 1.0, 1.0, 1.0, 1.0, 1.0, 1.0, 1.0, 1.0, 1.0, 1.0, 1.0, 1.0, 1.0, 1.0, 1.0, 1.0, 1.0, 1.0, 1.0, 1.0, 1.0, 1.0, 1.0, 1.0, 1.0, 1.0, 1.0, 1.0, 1.0, 1.0, 1.0, 1.0, 1.0, 1.0, 1.0, 1.0, 1.0, 1.0, 1.0, 1.0, 1.0, 1.0, 1.0, 1.0, 1.0, 1.0, 1.0, 1.0, 1.0, 1.0, 1.0, 1.0, 1.0, 1.0, 1.0, 1.0, 1.0, 1.0, 1.0, 1.0, 1.0, 1.0, 1.0, 1.0, 1.0, 1.0, 1.0, 1.0, 1.0, 1.0, 1.0, 1.0, 1.0, 1.0, 1.0, 1.0, 1.0, 1.0, 1.0, 1.0, 1.0, 1.0, 1.0, 1.0, 1.0, 1.0, 1.0, 1.0, 1.0, 1.0, 1.0, 1.0, 1.0, 1.0, 1.0, 1.0, 1.0, 1.0, 1.0, 1.0, 1.0, 1.0, 1.0, 1.0, 1.0, 1.0, 1.0, 1.0, 1.0, 1.0, 1.0, 1.0, 1.0, 1.0, 1.0, 1.0, 1.0, 1.0, 1.0, 1.0, 1.0, 1.0, 1.0, 1.0, 1.0, 1.0, 1.0, 1.0, 1.0, 1.0, 1.0, 1.0, 1.0, 1.0, 1.0, 1.0, 1.0, 1.0, 1.0, 1.0, 1.0, 1.0, 1.0, 1.0, 1.0, 1.0, 1.0, 1.0, 1.0, 1.0, 1.0, 1.0, 1.0, 1.0, 1.0, 1.0, 1.0, 1.0, 1.0, 1.0, 1.0, 1.0, 1.0, 1.0, 1.0, 1.0, 1.0, 1.0, 1.0, 1.0, 1.0, 1.0, 1.0, 1.0, 1.0, 1.0, 1.0, 1.0, 1.0, 1.0, 1.0, 1.0, 1.0, 1.0, 1.0, 1.0, 1.0, 1.0, 1.0, 1.0])
me_engineer.use_remesh_preserve_volume = False
me_engineer.use_remesh_preserve_attributes = False
me_engineer.use_mirror_vertex_groups = False
me_engineer.update()

# ---- objects
ob_engineer = bpy.data.objects.new('Engineer', me_engineer)

# ---- transforms, parenting, visibility, modifiers, constraints
ob_engineer.location = (0.0, 0.0, 0.0)
ob_engineer.lineart.crease_threshold = 0.0

# ---- collection membership
col_collection_1.objects.link(ob_engineer)

# ---- scene / render settings (as saved in the file)
scene.frame_start = 1; scene.frame_end = 250; scene.frame_set(1)
scene.render.engine = 'BLENDER_EEVEE_NEXT'
scene.render.resolution_percentage = 50
scene.render.dither_intensity = 0.0
scene.cycles.use_denoising = False
scene.cycles.samples = 10
scene.cycles.sampling_pattern = 'TABULATED_SOBOL'
scene.cycles.light_sampling_threshold = 0.0
scene.cycles.use_adaptive_sampling = False
scene.cycles.use_light_tree = False
scene.cycles.blur_glossy = 0.0
scene.cycles.volume_bounces = 1
scene.cycles.pixel_filter_type = 'GAUSSIAN'
scene.cycles.sample_clamp_indirect = 0.0
scene.view_settings.view_transform = 'Standard'
bpy.context.view_layer.update()

# ---- added for rendering (the .blend has no active camera and no usable light): camera, sun
cam_auto = bpy.data.cameras.new('AutoCamera')
cam_auto.lens = 50.0
cam_auto.sensor_width = 36.0
cam_auto.clip_end = 6645.73
ob_auto_camera = bpy.data.objects.new('AutoCamera', cam_auto)
scene.collection.objects.link(ob_auto_camera)
ob_auto_camera.location = (378.676, -522.237, 307.66)
ob_auto_camera.rotation_euler = (1.09748, -7.21219e-08, 0.694738)
scene.camera = ob_auto_camera
light_auto_sun = bpy.data.lights.new('AutoSun', 'SUN')
light_auto_sun.energy = 3.0
light_auto_sun.angle = 0.0523599
ob_auto_sun = bpy.data.objects.new('AutoSun', light_auto_sun)
scene.collection.objects.link(ob_auto_sun)
ob_auto_sun.rotation_euler = (0.872665, 0.174533, 0.523599)
bpy.context.view_layer.update()
